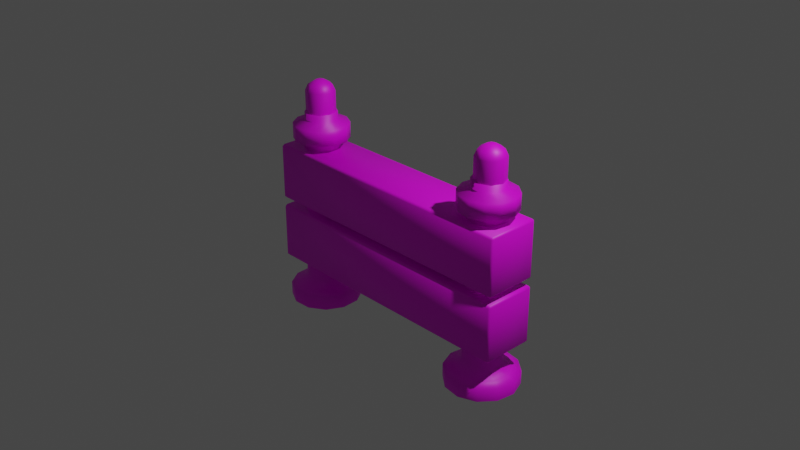 # Source: K_sa_engel.blend  (saved by Blender 3.5.10; exported with 4.5.12 LTS)
import bpy
from mathutils import Matrix  # noqa: F401  (used for matrix-valued properties, if any)

bpy.ops.wm.read_factory_settings(use_empty=True)
scene = bpy.context.scene
scene.name = 'Scene'

# ---- collections
col_collection = bpy.data.collections.new('Collection'); scene.collection.children.link(col_collection)

# ---- images (referenced by path relative to the original .blend; pixels are not part of the script)
import os
ASSET_DIR = os.environ.get("B2B_ASSET_DIR", "")  # directory of the original .blend (textures are referenced by path, not embedded)
HERE = os.path.dirname(os.path.abspath(__file__))  # packed textures are extracted next to this script under _unpacked/

def load_image(name, relpath, width, height, colorspace="sRGB"):
    """Load a texture the original file referenced (path relative to the .blend, or extracted next to this script)."""
    p = next((c for c in (os.path.join(HERE, relpath), os.path.join(ASSET_DIR, relpath)) if relpath and os.path.exists(c)), "")
    if p:
        img = bpy.data.images.load(p, check_existing=True)
        img.name = name
    else:  # same state as the original file: an image datablock whose file is absent (Cycles renders it pink)
        img = bpy.data.images.new(name, width, height)
        img.source = "FILE"
        img.filepath = "//" + (relpath or name)
    img.colorspace_settings.name = colorspace
    return img
img_untitled = load_image('Untitled', '', 4096, 4096, 'sRGB')

# ---- materials (node trees are filled in below, after node groups)
mat_material_001 = bpy.data.materials.new('Material.001')
mat_material_001.use_transparent_shadow = False
mat_material_001.roughness = 0.5

# ---- material node trees
mat_material_001.use_nodes = True; mat_material_001.node_tree.nodes.clear()
_N = mat_material_001.node_tree.nodes; _L = mat_material_001.node_tree.links
n0 = _N.new('ShaderNodeBsdfPrincipled'); n0.name = 'Principled BSDF'; n0.location = (10, 300)
n0.distribution = 'GGX'
n0.subsurface_method = 'RANDOM_WALK_SKIN'
n0.inputs[3].default_value = 1.45
n0.inputs[27].default_value = (0.0, 0.0, 0.0, 1.0)
n0.inputs[28].default_value = 1.0
n1 = _N.new('ShaderNodeNormalMap'); n1.name = 'Normal Map'; n1.location = (-300, -300)
n1.label = 'Normal/Map'
n1.inputs[0].default_value = 0.0
n2 = _N.new('ShaderNodeOutputMaterial'); n2.name = 'Material Output'; n2.location = (300, 300)
n3 = _N.new('ShaderNodeTexImage'); n3.name = 'Image Texture'; n3.location = (-426, 142)
n3.image = img_untitled
_L.new(n0.outputs[0], n2.inputs[0])
_L.new(n1.outputs[0], n0.inputs[5])
_L.new(n3.outputs[0], n0.inputs[0])
n2.is_active_output = True

# ---- world
world_world = bpy.data.worlds.new('World'); scene.world = world_world
world_world.use_nodes = True; world_world.node_tree.nodes.clear()
_N = world_world.node_tree.nodes; _L = world_world.node_tree.links
n0 = _N.new('ShaderNodeOutputWorld'); n0.name = 'World Output'; n0.location = (300, 300)
n1 = _N.new('ShaderNodeBackground'); n1.name = 'Background'; n1.location = (10, 300)
n1.inputs[0].default_value = (0.05088, 0.05088, 0.05088, 1.0)
_L.new(n1.outputs[0], n0.inputs[0])
n0.is_active_output = True
world_world.color = (0.05088, 0.05088, 0.05088)
world_world.use_sun_shadow = False
world_world.sun_shadow_jitter_overblur = 0.0

# ---- cameras
cam_camera = bpy.data.cameras.new('Camera')
cam_camera.clip_end = 100.0
cam_camera.ortho_scale = 7.314

# ---- lights
light_light = bpy.data.lights.new('Light', 'POINT')
light_light.transmission_factor = 0.0
light_light.energy = 1000.0
light_light.shadow_soft_size = 0.1
light_light.shadow_maximum_resolution = 0.006
light_light.use_absolute_resolution = True

# ---- meshes
me_cylinder = bpy.data.meshes.new('Cylinder')
me_cylinder.from_pydata([(-1.122, -0.2214, 0.5423), (-1.242, -0.2283, 0.5423), (-1.35, -0.174, 0.5423), (-1.416, -0.07306, 0.5423), (-1.423, 0.04743, 0.5423), (-1.369, 0.1552, 0.5423), (-1.268, 0.2214, 0.5423), (-1.148, 0.2283, 0.5423), (-1.04, 0.174, 0.5423), (-0.9735, 0.07306, 0.5423), (-0.9667, -0.04743, 0.5423), (-1.021, -0.1552, 0.5423), (-1.129, -0.2005, -1.105), (-1.238, -0.2068, -1.105), (-1.336, -0.1576, -1.105), (-1.395, -0.06618, -1.105), (-1.402, 0.04296, -1.105), (-1.353, 0.1406, -1.105), (-1.261, 0.2005, -1.105), (-1.152, 0.2068, -1.105), (-1.054, 0.1576, -1.105), (-0.9944, 0.06618, -1.105), (-0.9882, -0.04296, -1.105), (-1.037, -0.1406, -1.105), (-1.072, -0.3732, -1.356), (-1.275, -0.3848, -1.356), (-1.275, -0.3848, -1.211), (-1.457, -0.2933, -1.356), (-1.457, -0.2933, -1.211), (-1.568, -0.1232, -1.356), (-1.568, -0.1232, -1.211), (-1.58, 0.07995, -1.356), (-1.58, 0.07995, -1.211), (-1.488, 0.2616, -1.356), (-1.488, 0.2616, -1.211), (-1.318, 0.3732, -1.356), (-1.318, 0.3732, -1.211), (-1.115, 0.3848, -1.356), (-1.115, 0.3848, -1.211), (-0.9333, 0.2933, -1.356), (-0.9333, 0.2933, -1.211), (-0.8217, 0.1232, -1.356), (-0.8217, 0.1232, -1.211), (-0.8101, -0.07995, -1.356), (-0.8101, -0.07995, -1.211), (-0.9017, -0.2616, -1.356), (-0.9017, -0.2616, -1.211), (-1.072, -0.3732, -1.211), (-1.14, -0.1661, 0.7622), (-1.231, -0.1713, 0.7622), (-1.311, -0.1305, 0.7622), (-1.361, -0.05482, 0.7622), (-1.366, 0.03559, 0.7622), (-1.325, 0.1165, 0.7622), (-1.25, 0.1661, 0.7622), (-1.159, 0.1713, 0.7622), (-1.078, 0.1305, 0.7622), (-1.029, 0.05482, 0.7622), (-1.024, -0.03559, 0.7622), (-1.064, -0.1165, 0.7622), (-1.257, -0.2973, 0.5423), (-1.1, -0.2884, 0.5423), (-1.397, -0.2266, 0.5423), (-1.483, -0.09516, 0.5423), (-1.492, 0.06178, 0.5423), (-1.422, 0.2022, 0.5423), (-1.29, 0.2884, 0.5423), (-1.133, 0.2973, 0.5423), (-0.9928, 0.2266, 0.5423), (-0.9066, 0.09516, 0.5423), (-0.8976, -0.06178, 0.5423), (-0.9683, -0.2022, 0.5423), (-1.257, -0.2973, 0.7122), (-1.1, -0.2884, 0.7122), (-1.397, -0.2266, 0.7122), (-1.483, -0.09516, 0.7122), (-1.492, 0.06178, 0.7122), (-1.422, 0.2022, 0.7122), (-1.29, 0.2884, 0.7122), (-1.133, 0.2973, 0.7122), (-0.9928, 0.2266, 0.7122), (-0.9066, 0.09516, 0.7122), (-0.8976, -0.06178, 0.7122), (-0.9683, -0.2022, 0.7122), (-1.231, -0.1713, 0.836), (-1.14, -0.1661, 0.836), (-1.311, -0.1305, 0.836), (-1.361, -0.05482, 0.836), (-1.366, 0.03559, 0.836), (-1.325, 0.1165, 0.836), (-1.25, 0.1661, 0.836), (-1.159, 0.1713, 0.836), (-1.078, 0.1305, 0.836), (-1.029, 0.05482, 0.836), (-1.024, -0.03559, 0.836), (-1.064, -0.1165, 0.836), (-1.197, 0.1594, 0.838), (-1.197, 0.1594, 1.064), (-1.084, 0.1127, 0.838), (-1.084, 0.1127, 1.064), (-1.038, -1.967e-07, 0.838), (-1.038, -1.967e-07, 1.064), (-1.084, -0.1127, 0.838), (-1.084, -0.1127, 1.064), (-1.197, -0.1594, 0.838), (-1.197, -0.1594, 1.064), (-1.31, -0.1127, 0.838), (-1.31, -0.1127, 1.064), (-1.356, -1.878e-07, 0.838), (-1.356, -1.878e-07, 1.064), (-1.31, 0.1127, 0.838), (-1.31, 0.1127, 1.064), (-1.164, 0.03328, 1.18), (-1.197, 0.04707, 1.18), (-1.23, 0.03328, 1.18), (-1.244, -1.812e-07, 1.18), (-1.23, -0.03328, 1.18), (-1.197, -0.04707, 1.18), (-1.164, -0.03328, 1.18), (-1.15, -1.921e-07, 1.18), (-1.068, -1.944e-07, 1.131), (-1.106, 0.09144, 1.131), (-1.197, 0.1293, 1.131), (-1.289, 0.09144, 1.131), (-1.327, -1.873e-07, 1.131), (-1.289, -0.09144, 1.131), (-1.197, -0.1293, 1.131), (-1.106, -0.09144, 1.131), (-1.133, -0.1891, 0.4966), (-1.235, -0.1949, 0.4966), (-1.327, -0.1486, 0.4966), (-1.384, -0.0624, 0.4966), (-1.39, 0.0405, 0.4966), (-1.344, 0.1326, 0.4966), (-1.257, 0.1891, 0.4966), (-1.154, 0.1949, 0.4966), (-1.062, 0.1486, 0.4966), (-1.006, 0.0624, 0.4966), (-1.0, -0.0405, 0.4966), (-1.046, -0.1326, 0.4966), (-1.292, 0.294, -1.178), (-1.132, 0.3032, -1.178), (-1.098, -0.294, -1.178), (-1.258, -0.3032, -1.178), (-0.9888, 0.231, -1.178), (-0.9009, 0.09703, -1.178), (-1.426, 0.2061, -1.178), (-1.498, 0.06299, -1.178), (-0.9639, -0.2061, -1.178), (-1.489, -0.09703, -1.178), (-0.8918, -0.06299, -1.178), (-1.401, -0.231, -1.178), (1.221, -0.2317, 0.5423), (1.333, -0.1876, 0.5423), (1.409, -0.0932, 0.5423), (1.427, 0.02614, 0.5423), (1.383, 0.1385, 0.5423), (1.288, 0.2137, 0.5423), (1.169, 0.2317, 0.5423), (1.056, 0.1876, 0.5423), (0.9812, 0.0932, 0.5423), (0.9633, -0.02614, 0.5423), (1.007, -0.1385, 0.5423), (1.102, -0.2137, 0.5423), (1.219, -0.2099, -1.105), (1.32, -0.1699, -1.105), (1.389, -0.08442, -1.105), (1.405, 0.02368, -1.105), (1.365, 0.1254, -1.105), (1.279, 0.1936, -1.105), (1.171, 0.2099, -1.105), (1.07, 0.1699, -1.105), (1.001, 0.08442, -1.105), (0.9851, -0.02368, -1.105), (1.025, -0.1254, -1.105), (1.111, -0.1936, -1.105), (1.239, -0.3906, -1.356), (1.428, -0.3162, -1.356), (1.428, -0.3162, -1.211), (1.555, -0.1571, -1.356), (1.555, -0.1571, -1.211), (1.585, 0.04407, -1.356), (1.585, 0.04407, -1.211), (1.511, 0.2334, -1.356), (1.511, 0.2334, -1.211), (1.352, 0.3603, -1.356), (1.352, 0.3603, -1.211), (1.151, 0.3906, -1.356), (1.151, 0.3906, -1.211), (0.9615, 0.3162, -1.356), (0.9615, 0.3162, -1.211), (0.8347, 0.1571, -1.356), (0.8347, 0.1571, -1.211), (0.8044, -0.04407, -1.356), (0.8044, -0.04407, -1.211), (0.8787, -0.2334, -1.356), (0.8787, -0.2334, -1.211), (1.038, -0.3603, -1.356), (1.038, -0.3603, -1.211), (1.239, -0.3906, -1.211), (1.215, -0.1738, 0.7622), (1.299, -0.1407, 0.7622), (1.355, -0.06993, 0.7622), (1.369, 0.01962, 0.7622), (1.336, 0.1039, 0.7622), (1.265, 0.1604, 0.7622), (1.175, 0.1738, 0.7622), (1.091, 0.1407, 0.7622), (1.035, 0.06993, 0.7622), (1.021, -0.01962, 0.7622), (1.054, -0.1039, 0.7622), (1.125, -0.1604, 0.7622), (1.375, -0.2443, 0.5423), (1.229, -0.3018, 0.5423), (1.473, -0.1214, 0.5423), (1.497, 0.03405, 0.5423), (1.439, 0.1804, 0.5423), (1.316, 0.2784, 0.5423), (1.161, 0.3018, 0.5423), (1.015, 0.2443, 0.5423), (0.9166, 0.1214, 0.5423), (0.8932, -0.03405, 0.5423), (0.9506, -0.1804, 0.5423), (1.074, -0.2784, 0.5423), (1.375, -0.2443, 0.7122), (1.229, -0.3018, 0.7122), (1.473, -0.1214, 0.7122), (1.497, 0.03405, 0.7122), (1.439, 0.1804, 0.7122), (1.316, 0.2784, 0.7122), (1.161, 0.3018, 0.7122), (1.015, 0.2443, 0.7122), (0.9166, 0.1214, 0.7122), (0.8932, -0.03405, 0.7122), (0.9506, -0.1804, 0.7122), (1.074, -0.2784, 0.7122), (1.299, -0.1407, 0.836), (1.215, -0.1738, 0.836), (1.355, -0.06993, 0.836), (1.369, 0.01962, 0.836), (1.336, 0.1039, 0.836), (1.265, 0.1604, 0.836), (1.175, 0.1738, 0.836), (1.091, 0.1407, 0.836), (1.035, 0.06993, 0.836), (1.021, -0.01962, 0.836), (1.054, -0.1039, 0.836), (1.125, -0.1604, 0.836), (1.208, 0.1594, 0.838), (1.208, 0.1594, 1.064), (1.095, 0.1127, 0.838), (1.095, 0.1127, 1.064), (1.048, -1.967e-07, 0.838), (1.048, -1.967e-07, 1.064), (1.095, -0.1127, 0.838), (1.095, -0.1127, 1.064), (1.208, -0.1594, 0.838), (1.208, -0.1594, 1.064), (1.32, -0.1127, 0.838), (1.32, -0.1127, 1.064), (1.367, -1.878e-07, 0.838), (1.367, -1.878e-07, 1.064), (1.32, 0.1127, 0.838), (1.32, 0.1127, 1.064), (1.174, 0.03328, 1.18), (1.208, 0.04707, 1.18), (1.241, 0.03328, 1.18), (1.255, -1.812e-07, 1.18), (1.241, -0.03328, 1.18), (1.208, -0.04707, 1.18), (1.174, -0.03328, 1.18), (1.161, -1.921e-07, 1.18), (1.079, -1.944e-07, 1.131), (1.117, 0.09144, 1.131), (1.208, 0.1293, 1.131), (1.299, 0.09144, 1.131), (1.337, -1.873e-07, 1.131), (1.299, -0.09144, 1.131), (1.208, -0.1293, 1.131), (1.117, -0.09144, 1.131), (1.217, -0.1979, 0.4966), (1.313, -0.1602, 0.4966), (1.377, -0.07959, 0.4966), (1.393, 0.02233, 0.4966), (1.355, 0.1183, 0.4966), (1.275, 0.1825, 0.4966), (1.173, 0.1979, 0.4966), (1.077, 0.1602, 0.4966), (1.012, 0.07959, 0.4966), (0.9971, -0.02233, 0.4966), (1.035, -0.1183, 0.4966), (1.115, -0.1825, 0.4966), (1.16, 0.3077, -1.178), (1.011, 0.2491, -1.178), (1.23, -0.3077, -1.178), (1.379, -0.2491, -1.178), (0.9111, 0.1238, -1.178), (0.8873, -0.03472, -1.178), (1.319, 0.2838, -1.178), (1.444, 0.1839, -1.178), (1.071, -0.2838, -1.178), (1.503, 0.03472, -1.178), (0.9458, -0.1839, -1.178), (1.479, -0.1238, -1.178), (-1.504, -0.2719, -0.1828), (-1.504, -0.295, -0.1596), (-1.523, -0.2719, -0.1596), (-1.504, -0.295, 0.4208), (-1.504, -0.2719, 0.4439), (-1.523, -0.2719, 0.4208), (-1.504, 0.2719, -0.1828), (-1.523, 0.2719, -0.1596), (-1.504, 0.295, -0.1596), (-1.504, 0.2719, 0.4439), (-1.504, 0.295, 0.4208), (-1.523, 0.2719, 0.4208), (1.504, -0.2719, -0.1828), (1.523, -0.2719, -0.1596), (1.504, -0.295, -0.1596), (1.504, -0.2719, 0.4439), (1.504, -0.295, 0.4208), (1.523, -0.2719, 0.4208), (1.504, 0.2719, -0.1828), (1.504, 0.295, -0.1596), (1.523, 0.2719, -0.1596), (1.504, 0.2719, 0.4439), (1.523, 0.2719, 0.4208), (1.504, 0.295, 0.4208), (-1.504, -0.2719, -0.8921), (-1.504, -0.295, -0.869), (-1.523, -0.2719, -0.869), (-1.504, -0.295, -0.2885), (-1.504, -0.2719, -0.2654), (-1.523, -0.2719, -0.2885), (-1.504, 0.2719, -0.8921), (-1.523, 0.2719, -0.869), (-1.504, 0.295, -0.869), (-1.504, 0.2719, -0.2654), (-1.504, 0.295, -0.2885), (-1.523, 0.2719, -0.2885), (1.504, -0.2719, -0.8921), (1.523, -0.2719, -0.869), (1.504, -0.295, -0.869), (1.504, -0.2719, -0.2654), (1.504, -0.295, -0.2885), (1.523, -0.2719, -0.2885), (1.504, 0.2719, -0.8921), (1.504, 0.295, -0.869), (1.523, 0.2719, -0.869), (1.504, 0.2719, -0.2654), (1.523, 0.2719, -0.2885), (1.504, 0.295, -0.2885)], [], [(128, 0, 1, 129), (129, 1, 2, 130), (130, 2, 3, 131), (131, 3, 4, 132), (132, 4, 5, 133), (133, 5, 6, 134), (134, 6, 7, 135), (135, 7, 8, 136), (136, 8, 9, 137), (137, 9, 10, 138), (56, 57, 81, 80), (138, 10, 11, 139), (139, 11, 0, 128), (146, 140, 36, 34), (140, 141, 38, 36), (141, 144, 40, 38), (142, 143, 26, 47), (144, 145, 42, 40), (45, 46, 47, 24), (43, 44, 46, 45), (41, 42, 44, 43), (39, 40, 42, 41), (37, 38, 40, 39), (35, 36, 38, 37), (33, 34, 36, 35), (31, 32, 34, 33), (29, 30, 32, 31), (27, 28, 30, 29), (25, 26, 28, 27), (24, 47, 26, 25), (147, 146, 34, 32), (148, 142, 47, 46), (149, 147, 32, 30), (150, 148, 46, 44), (151, 149, 30, 28), (145, 150, 44, 42), (143, 151, 28, 26), (22, 138, 139, 23), (21, 137, 138, 22), (20, 136, 137, 21), (19, 135, 136, 20), (18, 134, 135, 19), (17, 133, 134, 18), (16, 132, 133, 17), (15, 131, 132, 16), (14, 130, 131, 15), (13, 129, 130, 14), (12, 128, 129, 13), (53, 52, 88, 89), (5, 4, 64, 65), (48, 49, 72, 73), (55, 56, 80, 79), (0, 11, 71, 61), (7, 6, 66, 67), (2, 1, 60, 62), (54, 55, 79, 78), (9, 8, 68, 69), (53, 54, 78, 77), (4, 3, 63, 64), (52, 53, 77, 76), (70, 69, 81, 82), (69, 68, 80, 81), (68, 67, 79, 80), (67, 66, 78, 79), (66, 65, 77, 78), (65, 64, 76, 77), (64, 63, 75, 76), (61, 71, 83, 73), (60, 61, 73, 72), (63, 62, 74, 75), (71, 70, 82, 83), (62, 60, 72, 74), (10, 9, 69, 70), (49, 50, 74, 72), (57, 58, 82, 81), (3, 2, 62, 63), (50, 51, 75, 74), (8, 7, 67, 68), (1, 0, 61, 60), (58, 59, 83, 82), (51, 52, 76, 75), (6, 5, 65, 66), (59, 48, 73, 83), (11, 10, 70, 71), (84, 85, 95, 94, 93, 92, 91, 90, 89, 88, 87, 86), (48, 59, 95, 85), (50, 49, 84, 86), (57, 56, 92, 93), (54, 53, 89, 90), (51, 50, 86, 87), (58, 57, 93, 94), (55, 54, 90, 91), (52, 51, 87, 88), (59, 58, 94, 95), (49, 48, 85, 84), (56, 55, 91, 92), (96, 97, 99, 98), (98, 99, 101, 100), (100, 101, 103, 102), (102, 103, 105, 104), (104, 105, 107, 106), (106, 107, 109, 108), (108, 109, 111, 110), (110, 111, 97, 96), (97, 111, 123, 122), (111, 109, 124, 123), (109, 107, 125, 124), (107, 105, 126, 125), (105, 103, 127, 126), (103, 101, 120, 127), (99, 97, 122, 121), (112, 113, 114, 115, 116, 117, 118, 119), (101, 99, 121, 120), (112, 119, 120, 121), (113, 112, 121, 122), (114, 113, 122, 123), (115, 114, 123, 124), (116, 115, 124, 125), (117, 116, 125, 126), (118, 117, 126, 127), (119, 118, 127, 120), (13, 14, 151, 143), (21, 22, 150, 145), (14, 15, 149, 151), (22, 23, 148, 150), (15, 16, 147, 149), (23, 12, 142, 148), (16, 17, 146, 147), (20, 21, 145, 144), (12, 13, 143, 142), (19, 20, 144, 141), (18, 19, 141, 140), (17, 18, 140, 146), (23, 139, 128, 12), (280, 281, 153, 152), (281, 282, 154, 153), (282, 283, 155, 154), (283, 284, 156, 155), (284, 285, 157, 156), (285, 286, 158, 157), (286, 287, 159, 158), (287, 288, 160, 159), (288, 289, 161, 160), (289, 290, 162, 161), (208, 232, 233, 209), (290, 291, 163, 162), (291, 280, 152, 163), (298, 186, 188, 292), (292, 188, 190, 293), (293, 190, 192, 296), (294, 199, 178, 295), (296, 192, 194, 297), (197, 176, 199, 198), (195, 197, 198, 196), (193, 195, 196, 194), (191, 193, 194, 192), (189, 191, 192, 190), (187, 189, 190, 188), (185, 187, 188, 186), (183, 185, 186, 184), (181, 183, 184, 182), (179, 181, 182, 180), (177, 179, 180, 178), (176, 177, 178, 199), (299, 184, 186, 298), (300, 198, 199, 294), (301, 182, 184, 299), (302, 196, 198, 300), (303, 180, 182, 301), (297, 194, 196, 302), (295, 178, 180, 303), (174, 175, 291, 290), (173, 174, 290, 289), (172, 173, 289, 288), (171, 172, 288, 287), (170, 171, 287, 286), (169, 170, 286, 285), (168, 169, 285, 284), (167, 168, 284, 283), (166, 167, 283, 282), (165, 166, 282, 281), (164, 165, 281, 280), (205, 241, 240, 204), (157, 217, 216, 156), (200, 225, 224, 201), (207, 231, 232, 208), (152, 213, 223, 163), (159, 219, 218, 158), (154, 214, 212, 153), (206, 230, 231, 207), (161, 221, 220, 160), (205, 229, 230, 206), (156, 216, 215, 155), (204, 228, 229, 205), (222, 234, 233, 221), (221, 233, 232, 220), (220, 232, 231, 219), (219, 231, 230, 218), (218, 230, 229, 217), (217, 229, 228, 216), (216, 228, 227, 215), (213, 225, 235, 223), (212, 224, 225, 213), (215, 227, 226, 214), (223, 235, 234, 222), (214, 226, 224, 212), (162, 222, 221, 161), (201, 224, 226, 202), (209, 233, 234, 210), (155, 215, 214, 154), (202, 226, 227, 203), (160, 220, 219, 159), (153, 212, 213, 152), (210, 234, 235, 211), (203, 227, 228, 204), (158, 218, 217, 157), (211, 235, 225, 200), (163, 223, 222, 162), (236, 238, 239, 240, 241, 242, 243, 244, 245, 246, 247, 237), (200, 237, 247, 211), (202, 238, 236, 201), (209, 245, 244, 208), (206, 242, 241, 205), (203, 239, 238, 202), (210, 246, 245, 209), (207, 243, 242, 206), (204, 240, 239, 203), (211, 247, 246, 210), (201, 236, 237, 200), (208, 244, 243, 207), (248, 250, 251, 249), (250, 252, 253, 251), (252, 254, 255, 253), (254, 256, 257, 255), (256, 258, 259, 257), (258, 260, 261, 259), (260, 262, 263, 261), (262, 248, 249, 263), (249, 274, 275, 263), (263, 275, 276, 261), (261, 276, 277, 259), (259, 277, 278, 257), (257, 278, 279, 255), (255, 279, 272, 253), (251, 273, 274, 249), (264, 271, 270, 269, 268, 267, 266, 265), (253, 272, 273, 251), (264, 273, 272, 271), (265, 274, 273, 264), (266, 275, 274, 265), (267, 276, 275, 266), (268, 277, 276, 267), (269, 278, 277, 268), (270, 279, 278, 269), (271, 272, 279, 270), (165, 295, 303, 166), (173, 297, 302, 174), (166, 303, 301, 167), (174, 302, 300, 175), (167, 301, 299, 168), (175, 300, 294, 164), (168, 299, 298, 169), (172, 296, 297, 173), (164, 294, 295, 165), (171, 293, 296, 172), (170, 292, 293, 171), (169, 298, 292, 170), (175, 164, 280, 291), (318, 320, 307, 305), (324, 326, 321, 317), (325, 313, 308, 319), (306, 309, 315, 311), (312, 314, 327, 323), (304, 305, 306), (307, 308, 309), (310, 311, 312), (313, 314, 315), (316, 317, 318), (319, 320, 321), (322, 323, 324), (325, 326, 327), (310, 304, 306, 311), (305, 307, 309, 306), (308, 313, 315, 309), (314, 312, 311, 315), (322, 310, 312, 323), (313, 325, 327, 314), (326, 324, 323, 327), (316, 322, 324, 317), (325, 319, 321, 326), (320, 318, 317, 321), (304, 316, 318, 305), (319, 308, 307, 320), (310, 322, 316, 304), (342, 344, 331, 329), (348, 350, 345, 341), (349, 337, 332, 343), (330, 333, 339, 335), (336, 338, 351, 347), (328, 329, 330), (331, 332, 333), (334, 335, 336), (337, 338, 339), (340, 341, 342), (343, 344, 345), (346, 347, 348), (349, 350, 351), (334, 328, 330, 335), (329, 331, 333, 330), (332, 337, 339, 333), (338, 336, 335, 339), (346, 334, 336, 347), (337, 349, 351, 338), (350, 348, 347, 351), (340, 346, 348, 341), (349, 343, 345, 350), (344, 342, 341, 345), (328, 340, 342, 329), (343, 332, 331, 344), (334, 346, 340, 328)])
me_cylinder.polygons.foreach_set('use_smooth', [True] * 320)
_uv = me_cylinder.uv_layers.new(name='UVMap')
_uv.uv.foreach_set('vector', [0.7583, 0.3486, 0.76, 0.357, 0.7765, 0.3533, 0.7748, 0.3448, 0.7748, 0.3448, 0.7765, 0.3533, 0.793, 0.3495, 0.7913, 0.3411, 0.7913, 0.3411, 0.793, 0.3495, 0.8097, 0.3457, 0.8079, 0.3372, 0.8079, 0.3372, 0.8097, 0.3457, 0.8266, 0.3416, 0.8245, 0.3329, 0.8245, 0.3329, 0.8266, 0.3416, 0.844, 0.3365, 0.841, 0.3279, 0.841, 0.3279, 0.844, 0.3365, 0.861, 0.3293, 0.8566, 0.3217, 0.6601, 0.3669, 0.6594, 0.3748, 0.6767, 0.374, 0.6761, 0.3655, 0.6761, 0.3655, 0.6767, 0.374, 0.6937, 0.3713, 0.6924, 0.3628, 0.6924, 0.3628, 0.6937, 0.3713, 0.7104, 0.3679, 0.7089, 0.3595, 0.7089, 0.3595, 0.7104, 0.3679, 0.7269, 0.3643, 0.7254, 0.3559, 0.7335, 0.4293, 0.743, 0.4226, 0.7339, 0.4103, 0.7234, 0.4186, 0.7254, 0.3559, 0.7269, 0.3643, 0.7435, 0.3607, 0.7418, 0.3523, 0.7418, 0.3523, 0.7435, 0.3607, 0.76, 0.357, 0.7583, 0.3486, 0.4043, 0.07738, 0.3936, 0.04713, 0.3743, 0.04971, 0.3901, 0.08578, 0.5431, 0.01926, 0.5525, 0.03482, 0.5612, 0.03143, 0.5505, 0.01206, 0.5525, 0.03482, 0.5562, 0.05214, 0.5659, 0.0514, 0.5612, 0.03143, 0.5166, 0.1166, 0.4946, 0.1233, 0.4967, 0.136, 0.522, 0.1274, 0.5562, 0.05214, 0.5547, 0.07046, 0.5646, 0.07266, 0.5659, 0.0514, 0.557, 0.1263, 0.5425, 0.1127, 0.522, 0.1274, 0.5326, 0.1457, 0.5738, 0.102, 0.5569, 0.09374, 0.5425, 0.1127, 0.557, 0.1263, 0.5821, 0.07546, 0.5646, 0.07266, 0.5569, 0.09374, 0.5738, 0.102, 0.5824, 0.04926, 0.5659, 0.0514, 0.5646, 0.07266, 0.5821, 0.07546, 0.5759, 0.02554, 0.5612, 0.03143, 0.5659, 0.0514, 0.5824, 0.04926, 0.5654, 0.004547, 0.5505, 0.01206, 0.5612, 0.03143, 0.5759, 0.02554, 0.3671, 0.1027, 0.3901, 0.08578, 0.3743, 0.04971, 0.3457, 0.06406, 0.396, 0.1328, 0.4124, 0.1117, 0.3901, 0.08578, 0.3671, 0.1027, 0.4303, 0.1523, 0.4394, 0.1288, 0.4124, 0.1117, 0.396, 0.1328, 0.4667, 0.1605, 0.4684, 0.1368, 0.4394, 0.1288, 0.4303, 0.1523, 0.5017, 0.1578, 0.4967, 0.136, 0.4684, 0.1368, 0.4667, 0.1605, 0.5326, 0.1457, 0.522, 0.1274, 0.4967, 0.136, 0.5017, 0.1578, 0.4226, 0.1003, 0.4043, 0.07738, 0.3901, 0.08578, 0.4124, 0.1117, 0.5346, 0.1044, 0.5166, 0.1166, 0.522, 0.1274, 0.5425, 0.1127, 0.4454, 0.1157, 0.4226, 0.1003, 0.4124, 0.1117, 0.4394, 0.1288, 0.5475, 0.08844, 0.5346, 0.1044, 0.5425, 0.1127, 0.5569, 0.09374, 0.4702, 0.1233, 0.4454, 0.1157, 0.4394, 0.1288, 0.4684, 0.1368, 0.5547, 0.07046, 0.5475, 0.08844, 0.5569, 0.09374, 0.5646, 0.07266, 0.4946, 0.1233, 0.4702, 0.1233, 0.4684, 0.1368, 0.4967, 0.136, 0.6668, 0.103, 0.7254, 0.3559, 0.7418, 0.3523, 0.6831, 0.09914, 0.6506, 0.1068, 0.7089, 0.3595, 0.7254, 0.3559, 0.6668, 0.103, 0.6344, 0.1106, 0.6924, 0.3628, 0.7089, 0.3595, 0.6506, 0.1068, 0.6181, 0.1144, 0.6761, 0.3655, 0.6924, 0.3628, 0.6344, 0.1106, 0.6012, 0.1184, 0.6601, 0.3669, 0.6761, 0.3655, 0.6181, 0.1144, 0.7807, 0.07596, 0.841, 0.3279, 0.8566, 0.3217, 0.797, 0.07208, 0.7644, 0.07984, 0.8245, 0.3329, 0.841, 0.3279, 0.7807, 0.07596, 0.7481, 0.08372, 0.8079, 0.3372, 0.8245, 0.3329, 0.7644, 0.07984, 0.7319, 0.08759, 0.7913, 0.3411, 0.8079, 0.3372, 0.7481, 0.08372, 0.7156, 0.09144, 0.7748, 0.3448, 0.7913, 0.3411, 0.7319, 0.08759, 0.6993, 0.0953, 0.7583, 0.3486, 0.7748, 0.3448, 0.7156, 0.09144, 0.8527, 0.3869, 0.8384, 0.3924, 0.8443, 0.4012, 0.8543, 0.3974, 0.844, 0.3365, 0.8265, 0.3411, 0.8292, 0.3503, 0.8473, 0.3455, 0.7775, 0.406, 0.7911, 0.4012, 0.7836, 0.3837, 0.7696, 0.3899, 0.7263, 0.4388, 0.7335, 0.4293, 0.7234, 0.4186, 0.7128, 0.429, 0.7587, 0.3675, 0.7456, 0.376, 0.7496, 0.3827, 0.7626, 0.375, 0.6965, 0.4081, 0.6812, 0.4168, 0.6844, 0.4272, 0.7016, 0.4155, 0.7899, 0.3505, 0.7732, 0.359, 0.7772, 0.3674, 0.7936, 0.3605, 0.7206, 0.4501, 0.7263, 0.4388, 0.7128, 0.429, 0.7014, 0.4442, 0.722, 0.3915, 0.7096, 0.3994, 0.7144, 0.4059, 0.7262, 0.3976, 0.8527, 0.3869, 0.8679, 0.3872, 0.8743, 0.3645, 0.851, 0.3661, 0.8265, 0.3411, 0.8084, 0.3454, 0.8113, 0.3549, 0.8292, 0.3503, 0.837, 0.391, 0.8527, 0.3869, 0.851, 0.3661, 0.8326, 0.3692, 0.7377, 0.3901, 0.7262, 0.3976, 0.7339, 0.4103, 0.7449, 0.4031, 0.7262, 0.3976, 0.7144, 0.4059, 0.7234, 0.4186, 0.7339, 0.4103, 0.7144, 0.4059, 0.7016, 0.4155, 0.7128, 0.429, 0.7234, 0.4186, 0.7016, 0.4155, 0.6844, 0.4272, 0.7014, 0.4442, 0.7128, 0.429, 0.8674, 0.3377, 0.8473, 0.3455, 0.851, 0.3661, 0.8743, 0.3645, 0.8473, 0.3455, 0.8292, 0.3503, 0.8326, 0.3692, 0.851, 0.3661, 0.8292, 0.3503, 0.8113, 0.3549, 0.8154, 0.3733, 0.8326, 0.3692, 0.7626, 0.375, 0.7496, 0.3827, 0.7567, 0.3964, 0.7696, 0.3899, 0.7772, 0.3674, 0.7626, 0.375, 0.7696, 0.3899, 0.7836, 0.3837, 0.8113, 0.3549, 0.7936, 0.3605, 0.799, 0.3781, 0.8154, 0.3733, 0.7496, 0.3827, 0.7377, 0.3901, 0.7449, 0.4031, 0.7567, 0.3964, 0.7936, 0.3605, 0.7772, 0.3674, 0.7836, 0.3837, 0.799, 0.3781, 0.734, 0.3844, 0.722, 0.3915, 0.7262, 0.3976, 0.7377, 0.3901, 0.7911, 0.4012, 0.8056, 0.3969, 0.799, 0.3781, 0.7836, 0.3837, 0.743, 0.4226, 0.7535, 0.4166, 0.7449, 0.4031, 0.7339, 0.4103, 0.8084, 0.3454, 0.7899, 0.3505, 0.7936, 0.3605, 0.8113, 0.3549, 0.8056, 0.3969, 0.8209, 0.3934, 0.8154, 0.3733, 0.799, 0.3781, 0.7096, 0.3994, 0.6965, 0.4081, 0.7016, 0.4155, 0.7144, 0.4059, 0.7732, 0.359, 0.7587, 0.3675, 0.7626, 0.375, 0.7772, 0.3674, 0.7535, 0.4166, 0.765, 0.4112, 0.7567, 0.3964, 0.7449, 0.4031, 0.8209, 0.3934, 0.837, 0.391, 0.8326, 0.3692, 0.8154, 0.3733, 0.861, 0.3293, 0.844, 0.3365, 0.8473, 0.3455, 0.8674, 0.3377, 0.765, 0.4112, 0.7775, 0.406, 0.7696, 0.3899, 0.7567, 0.3964, 0.7456, 0.376, 0.734, 0.3844, 0.7377, 0.3901, 0.7496, 0.3827, 0.8369, 0.4287, 0.8425, 0.4357, 0.851, 0.4388, 0.8604, 0.4369, 0.8693, 0.4314, 0.8741, 0.4225, 0.8736, 0.4115, 0.8674, 0.3994, 0.8543, 0.3974, 0.8443, 0.4012, 0.8377, 0.4088, 0.8357, 0.419, 0.8365, 0.4434, 0.8497, 0.4487, 0.851, 0.4388, 0.8425, 0.4357, 0.8251, 0.4185, 0.8279, 0.4324, 0.8369, 0.4287, 0.8357, 0.419, 0.8767, 0.4389, 0.8845, 0.4256, 0.8741, 0.4225, 0.8693, 0.4314, 0.8679, 0.3872, 0.8527, 0.3869, 0.8543, 0.3974, 0.8674, 0.3994, 0.8285, 0.4039, 0.8251, 0.4185, 0.8357, 0.419, 0.8377, 0.4088, 0.864, 0.4469, 0.8767, 0.4389, 0.8693, 0.4314, 0.8604, 0.4369, 0.8852, 0.4097, 0.8799, 0.3942, 0.8674, 0.3994, 0.8736, 0.4115, 0.8384, 0.3924, 0.8285, 0.4039, 0.8377, 0.4088, 0.8443, 0.4012, 0.8497, 0.4487, 0.864, 0.4469, 0.8604, 0.4369, 0.851, 0.4388, 0.8279, 0.4324, 0.8365, 0.4434, 0.8425, 0.4357, 0.8369, 0.4287, 0.8845, 0.4256, 0.8852, 0.4097, 0.8736, 0.4115, 0.8741, 0.4225, 0.6228, 0.4015, 0.575, 0.3679, 0.579, 0.3377, 0.642, 0.3679, 0.452, 0.3556, 0.5025, 0.3377, 0.5029, 0.365, 0.4617, 0.3828, 0.4617, 0.3828, 0.5029, 0.365, 0.5098, 0.3828, 0.4758, 0.4093, 0.4758, 0.4093, 0.5098, 0.3828, 0.5212, 0.3944, 0.4981, 0.4314, 0.4981, 0.4314, 0.5212, 0.3944, 0.5358, 0.3994, 0.5286, 0.4443, 0.5286, 0.4443, 0.5358, 0.3994, 0.5512, 0.3969, 0.5635, 0.4435, 0.5635, 0.4435, 0.5512, 0.3969, 0.5651, 0.3866, 0.5965, 0.4283, 0.5965, 0.4283, 0.5651, 0.3866, 0.575, 0.3679, 0.6228, 0.4015, 0.575, 0.3679, 0.5651, 0.3866, 0.5564, 0.3805, 0.5612, 0.3658, 0.5651, 0.3866, 0.5512, 0.3969, 0.5472, 0.3884, 0.5564, 0.3805, 0.5512, 0.3969, 0.5358, 0.3994, 0.5369, 0.3907, 0.5472, 0.3884, 0.5358, 0.3994, 0.5212, 0.3944, 0.5265, 0.3872, 0.5369, 0.3907, 0.5212, 0.3944, 0.5098, 0.3828, 0.5187, 0.3781, 0.5265, 0.3872, 0.5098, 0.3828, 0.5029, 0.365, 0.5156, 0.3632, 0.5187, 0.3781, 0.579, 0.3377, 0.575, 0.3679, 0.5612, 0.3658, 0.5563, 0.3409, 0.5379, 0.3622, 0.5442, 0.3684, 0.5447, 0.3744, 0.5416, 0.3782, 0.5372, 0.3799, 0.5332, 0.3781, 0.5309, 0.3738, 0.5318, 0.3677, 0.5029, 0.365, 0.5025, 0.3377, 0.5212, 0.3437, 0.5156, 0.3632, 0.5379, 0.3622, 0.5318, 0.3677, 0.5156, 0.3632, 0.5212, 0.3437, 0.5442, 0.3684, 0.5379, 0.3622, 0.5563, 0.3409, 0.5612, 0.3658, 0.5447, 0.3744, 0.5442, 0.3684, 0.5612, 0.3658, 0.5564, 0.3805, 0.5416, 0.3782, 0.5447, 0.3744, 0.5564, 0.3805, 0.5472, 0.3884, 0.5372, 0.3799, 0.5416, 0.3782, 0.5472, 0.3884, 0.5369, 0.3907, 0.5332, 0.3781, 0.5372, 0.3799, 0.5369, 0.3907, 0.5265, 0.3872, 0.5309, 0.3738, 0.5332, 0.3781, 0.5265, 0.3872, 0.5187, 0.3781, 0.5318, 0.3677, 0.5309, 0.3738, 0.5187, 0.3781, 0.5156, 0.3632, 0.492, 0.1043, 0.4735, 0.1033, 0.4702, 0.1233, 0.4946, 0.1233, 0.5399, 0.06678, 0.5337, 0.08011, 0.5475, 0.08844, 0.5547, 0.07046, 0.4735, 0.1033, 0.455, 0.09641, 0.4454, 0.1157, 0.4702, 0.1233, 0.5337, 0.08011, 0.5232, 0.09168, 0.5346, 0.1044, 0.5475, 0.08844, 0.455, 0.09641, 0.4385, 0.08374, 0.4226, 0.1003, 0.4454, 0.1157, 0.5232, 0.09168, 0.509, 0.1001, 0.5166, 0.1166, 0.5346, 0.1044, 0.4385, 0.08374, 0.4254, 0.06653, 0.4043, 0.07738, 0.4226, 0.1003, 0.5418, 0.05301, 0.5399, 0.06678, 0.5547, 0.07046, 0.5562, 0.05214, 0.509, 0.1001, 0.492, 0.1043, 0.4946, 0.1233, 0.5166, 0.1166, 0.5394, 0.04005, 0.5418, 0.05301, 0.5562, 0.05214, 0.5525, 0.03482, 0.5326, 0.02923, 0.5394, 0.04005, 0.5525, 0.03482, 0.5431, 0.01926, 0.4254, 0.06653, 0.4188, 0.04494, 0.3936, 0.04713, 0.4043, 0.07738, 0.6831, 0.09914, 0.7418, 0.3523, 0.7583, 0.3486, 0.6993, 0.0953, 0.1188, 0.3871, 0.137, 0.387, 0.1367, 0.3778, 0.1185, 0.3779, 0.137, 0.387, 0.1552, 0.387, 0.155, 0.3777, 0.1367, 0.3778, 0.1552, 0.387, 0.1735, 0.3871, 0.1734, 0.3777, 0.155, 0.3777, 0.1735, 0.3871, 0.192, 0.3875, 0.1921, 0.3779, 0.1734, 0.3777, 0.192, 0.3875, 0.2105, 0.3887, 0.2115, 0.3789, 0.1921, 0.3779, 0.2105, 0.3887, 0.2284, 0.3914, 0.2315, 0.3823, 0.2115, 0.3789, 0.01143, 0.3916, 0.02881, 0.3893, 0.0277, 0.3799, 0.008756, 0.3831, 0.02881, 0.3893, 0.04669, 0.3877, 0.04627, 0.3789, 0.0277, 0.3799, 0.04669, 0.3877, 0.0645, 0.3875, 0.06411, 0.3784, 0.04627, 0.3789, 0.0645, 0.3875, 0.08253, 0.3873, 0.08219, 0.3781, 0.06411, 0.3784, 0.04364, 0.3366, 0.04296, 0.3524, 0.05746, 0.3519, 0.05618, 0.3353, 0.08253, 0.3873, 0.1007, 0.3872, 0.1003, 0.378, 0.08219, 0.3781, 0.1007, 0.3872, 0.1188, 0.3871, 0.1185, 0.3779, 0.1003, 0.378, 0.06189, 0.9172, 0.04504, 0.912, 0.03761, 0.9533, 0.05826, 0.9512, 0.2195, 0.9433, 0.229, 0.9491, 0.2356, 0.9262, 0.2256, 0.9247, 0.2256, 0.9247, 0.2356, 0.9262, 0.2357, 0.9042, 0.2255, 0.9057, 0.1686, 0.8488, 0.1715, 0.8363, 0.1432, 0.8336, 0.1441, 0.8473, 0.2255, 0.9057, 0.2357, 0.9042, 0.2292, 0.8825, 0.2194, 0.8872, 0.2081, 0.8288, 0.1779, 0.8147, 0.1715, 0.8363, 0.1964, 0.8465, 0.2314, 0.8498, 0.2081, 0.8288, 0.1964, 0.8465, 0.216, 0.8626, 0.2467, 0.8753, 0.2314, 0.8498, 0.216, 0.8626, 0.2292, 0.8825, 0.2534, 0.9024, 0.2467, 0.8753, 0.2292, 0.8825, 0.2357, 0.9042, 0.2524, 0.9288, 0.2534, 0.9024, 0.2357, 0.9042, 0.2356, 0.9262, 0.2464, 0.9533, 0.2524, 0.9288, 0.2356, 0.9262, 0.229, 0.9491, 0.01704, 0.9002, 0.004383, 0.9455, 0.03761, 0.9533, 0.04504, 0.912, 0.03959, 0.8618, 0.01704, 0.9002, 0.04504, 0.912, 0.06181, 0.8796, 0.07034, 0.8331, 0.03959, 0.8618, 0.06181, 0.8796, 0.08555, 0.8552, 0.106, 0.8157, 0.07034, 0.8331, 0.08555, 0.8552, 0.1136, 0.8398, 0.143, 0.8098, 0.106, 0.8157, 0.1136, 0.8398, 0.1432, 0.8336, 0.1779, 0.8147, 0.143, 0.8098, 0.1432, 0.8336, 0.1715, 0.8363, 0.07522, 0.8889, 0.06181, 0.8796, 0.04504, 0.912, 0.06189, 0.9172, 0.1903, 0.857, 0.1964, 0.8465, 0.1715, 0.8363, 0.1686, 0.8488, 0.09503, 0.8673, 0.08555, 0.8552, 0.06181, 0.8796, 0.07522, 0.8889, 0.2076, 0.8704, 0.216, 0.8626, 0.1964, 0.8465, 0.1903, 0.857, 0.1188, 0.8533, 0.1136, 0.8398, 0.08555, 0.8552, 0.09503, 0.8673, 0.2194, 0.8872, 0.2292, 0.8825, 0.216, 0.8626, 0.2076, 0.8704, 0.1441, 0.8473, 0.1432, 0.8336, 0.1136, 0.8398, 0.1188, 0.8533, 0.08398, 0.6661, 0.1019, 0.6661, 0.1007, 0.3872, 0.08253, 0.3873, 0.06607, 0.6662, 0.08398, 0.6661, 0.08253, 0.3873, 0.0645, 0.3875, 0.04816, 0.6662, 0.06607, 0.6662, 0.0645, 0.3875, 0.04669, 0.3877, 0.03025, 0.6663, 0.04816, 0.6662, 0.04669, 0.3877, 0.02881, 0.3893, 0.0115, 0.6664, 0.03025, 0.6663, 0.02881, 0.3893, 0.01143, 0.3916, 0.2095, 0.6663, 0.2274, 0.6664, 0.2284, 0.3914, 0.2105, 0.3887, 0.1916, 0.6662, 0.2095, 0.6663, 0.2105, 0.3887, 0.192, 0.3875, 0.1736, 0.6662, 0.1916, 0.6662, 0.192, 0.3875, 0.1735, 0.3871, 0.1557, 0.6661, 0.1736, 0.6662, 0.1735, 0.3871, 0.1552, 0.387, 0.1378, 0.6661, 0.1557, 0.6661, 0.1552, 0.387, 0.137, 0.387, 0.1198, 0.6661, 0.1378, 0.6661, 0.137, 0.387, 0.1188, 0.3871, 0.01603, 0.3092, 0.02419, 0.3098, 0.02701, 0.3018, 0.01922, 0.2976, 0.2006, 0.3328, 0.1968, 0.3238, 0.1794, 0.3327, 0.1839, 0.3418, 0.09631, 0.3243, 0.1016, 0.3433, 0.1178, 0.3381, 0.1109, 0.3183, 0.03109, 0.3345, 0.02687, 0.3513, 0.04296, 0.3524, 0.04364, 0.3366, 0.1087, 0.3698, 0.1068, 0.3606, 0.09024, 0.3637, 0.09161, 0.3721, 0.0277, 0.3799, 0.02687, 0.3701, 0.004383, 0.3721, 0.008756, 0.3831, 0.1476, 0.3612, 0.1433, 0.3501, 0.1245, 0.3564, 0.1273, 0.3663, 0.01961, 0.3285, 0.007214, 0.3461, 0.02687, 0.3513, 0.03109, 0.3345, 0.06087, 0.3759, 0.05999, 0.3678, 0.04428, 0.3693, 0.04491, 0.378, 0.1727, 0.2884, 0.1854, 0.3053, 0.2045, 0.2908, 0.1843, 0.2776, 0.1839, 0.3418, 0.1794, 0.3327, 0.1619, 0.3418, 0.1665, 0.3515, 0.1582, 0.2959, 0.1689, 0.3151, 0.1854, 0.3053, 0.1727, 0.2884, 0.07495, 0.366, 0.07172, 0.35, 0.05746, 0.3519, 0.05999, 0.3678, 0.05999, 0.3678, 0.05746, 0.3519, 0.04296, 0.3524, 0.04428, 0.3693, 0.04428, 0.3693, 0.04296, 0.3524, 0.02687, 0.3513, 0.02687, 0.3701, 0.02687, 0.3701, 0.02687, 0.3513, 0.007214, 0.3461, 0.004383, 0.3721, 0.2175, 0.316, 0.2045, 0.2908, 0.1854, 0.3053, 0.1968, 0.3238, 0.1968, 0.3238, 0.1854, 0.3053, 0.1689, 0.3151, 0.1794, 0.3327, 0.1794, 0.3327, 0.1689, 0.3151, 0.1521, 0.3238, 0.1619, 0.3418, 0.1068, 0.3606, 0.1016, 0.3433, 0.08628, 0.3472, 0.09024, 0.3637, 0.1245, 0.3564, 0.1178, 0.3381, 0.1016, 0.3433, 0.1068, 0.3606, 0.1619, 0.3418, 0.1521, 0.3238, 0.1348, 0.3316, 0.1433, 0.3501, 0.09024, 0.3637, 0.08628, 0.3472, 0.07172, 0.35, 0.07495, 0.366, 0.1433, 0.3501, 0.1348, 0.3316, 0.1178, 0.3381, 0.1245, 0.3564, 0.07592, 0.3734, 0.07495, 0.366, 0.05999, 0.3678, 0.06087, 0.3759, 0.1109, 0.3183, 0.1178, 0.3381, 0.1348, 0.3316, 0.126, 0.3109, 0.05618, 0.3353, 0.05746, 0.3519, 0.07172, 0.35, 0.06904, 0.3328, 0.1665, 0.3515, 0.1619, 0.3418, 0.1433, 0.3501, 0.1476, 0.3612, 0.126, 0.3109, 0.1348, 0.3316, 0.1521, 0.3238, 0.1415, 0.302, 0.04491, 0.378, 0.04428, 0.3693, 0.02687, 0.3701, 0.0277, 0.3799, 0.1273, 0.3663, 0.1245, 0.3564, 0.1068, 0.3606, 0.1087, 0.3698, 0.06904, 0.3328, 0.07172, 0.35, 0.08628, 0.3472, 0.08236, 0.3291, 0.1415, 0.302, 0.1521, 0.3238, 0.1689, 0.3151, 0.1582, 0.2959, 0.2181, 0.3269, 0.2175, 0.316, 0.1968, 0.3238, 0.2006, 0.3328, 0.08236, 0.3291, 0.08628, 0.3472, 0.1016, 0.3433, 0.09631, 0.3243, 0.09161, 0.3721, 0.09024, 0.3637, 0.07495, 0.366, 0.07592, 0.3734, 0.04958, 0.2946, 0.04108, 0.2926, 0.0328, 0.2951, 0.02701, 0.3018, 0.02419, 0.3098, 0.02606, 0.3197, 0.0337, 0.326, 0.04247, 0.3274, 0.05074, 0.3247, 0.05641, 0.318, 0.05862, 0.3093, 0.05584, 0.3008, 0.06374, 0.2953, 0.05584, 0.3008, 0.05862, 0.3093, 0.06806, 0.3084, 0.04018, 0.2833, 0.04108, 0.2926, 0.04958, 0.2946, 0.05359, 0.286, 0.05634, 0.3322, 0.05074, 0.3247, 0.04247, 0.3274, 0.04364, 0.3366, 0.01693, 0.3204, 0.02606, 0.3197, 0.02419, 0.3098, 0.01603, 0.3092, 0.02751, 0.2878, 0.0328, 0.2951, 0.04108, 0.2926, 0.04018, 0.2833, 0.06514, 0.3219, 0.05641, 0.318, 0.05074, 0.3247, 0.05634, 0.3322, 0.03109, 0.3345, 0.0337, 0.326, 0.02606, 0.3197, 0.01961, 0.3285, 0.01922, 0.2976, 0.02701, 0.3018, 0.0328, 0.2951, 0.02751, 0.2878, 0.06806, 0.3084, 0.05862, 0.3093, 0.05641, 0.318, 0.06514, 0.3219, 0.05359, 0.286, 0.04958, 0.2946, 0.05584, 0.3008, 0.06374, 0.2953, 0.04364, 0.3366, 0.04247, 0.3274, 0.0337, 0.326, 0.03109, 0.3345, 0.9827, 0.06214, 0.9703, 0.09003, 0.9348, 0.06553, 0.9403, 0.04725, 0.9703, 0.09003, 0.9488, 0.1137, 0.924, 0.07741, 0.9348, 0.06553, 0.9488, 0.1137, 0.9181, 0.1278, 0.9099, 0.08247, 0.924, 0.07741, 0.9181, 0.1278, 0.8824, 0.1276, 0.8947, 0.08025, 0.9099, 0.08247, 0.8824, 0.1276, 0.8486, 0.1119, 0.8809, 0.07009, 0.8947, 0.08025, 0.8486, 0.1119, 0.8221, 0.08374, 0.8717, 0.05113, 0.8809, 0.07009, 0.8221, 0.08374, 0.8038, 0.0486, 0.8696, 0.02049, 0.8717, 0.05113, 0.9901, 0.03413, 0.9827, 0.06214, 0.9403, 0.04725, 0.9382, 0.02049, 0.9403, 0.04725, 0.9278, 0.04648, 0.9205, 0.02843, 0.9382, 0.02049, 0.8696, 0.02049, 0.8924, 0.02538, 0.8854, 0.04967, 0.8717, 0.05113, 0.8717, 0.05113, 0.8854, 0.04967, 0.8891, 0.06345, 0.8809, 0.07009, 0.8809, 0.07009, 0.8891, 0.06345, 0.898, 0.07173, 0.8947, 0.08025, 0.8947, 0.08025, 0.898, 0.07173, 0.9087, 0.07389, 0.9099, 0.08247, 0.9099, 0.08247, 0.9087, 0.07389, 0.9191, 0.07015, 0.924, 0.07741, 0.9348, 0.06553, 0.9262, 0.06071, 0.9278, 0.04648, 0.9403, 0.04725, 0.9147, 0.05741, 0.9122, 0.0615, 0.9081, 0.0633, 0.9038, 0.06177, 0.9006, 0.05797, 0.901, 0.05202, 0.9073, 0.04849, 0.9136, 0.05191, 0.924, 0.07741, 0.9191, 0.07015, 0.9262, 0.06071, 0.9348, 0.06553, 0.9147, 0.05741, 0.9262, 0.06071, 0.9191, 0.07015, 0.9122, 0.0615, 0.9136, 0.05191, 0.9278, 0.04648, 0.9262, 0.06071, 0.9147, 0.05741, 0.9073, 0.04849, 0.9205, 0.02843, 0.9278, 0.04648, 0.9136, 0.05191, 0.901, 0.05202, 0.8854, 0.04967, 0.8924, 0.02538, 0.9073, 0.04849, 0.9006, 0.05797, 0.8891, 0.06345, 0.8854, 0.04967, 0.901, 0.05202, 0.9038, 0.06177, 0.898, 0.07173, 0.8891, 0.06345, 0.9006, 0.05797, 0.9081, 0.0633, 0.9087, 0.07389, 0.898, 0.07173, 0.9038, 0.06177, 0.9122, 0.0615, 0.9191, 0.07015, 0.9087, 0.07389, 0.9081, 0.0633, 0.1461, 0.8676, 0.1441, 0.8473, 0.1188, 0.8533, 0.1272, 0.8733, 0.2051, 0.8947, 0.2194, 0.8872, 0.2076, 0.8704, 0.1953, 0.8824, 0.1272, 0.8733, 0.1188, 0.8533, 0.09503, 0.8673, 0.1098, 0.885, 0.1953, 0.8824, 0.2076, 0.8704, 0.1903, 0.857, 0.1816, 0.873, 0.1098, 0.885, 0.09503, 0.8673, 0.07522, 0.8889, 0.09574, 0.9022, 0.1816, 0.873, 0.1903, 0.857, 0.1686, 0.8488, 0.1648, 0.8677, 0.09574, 0.9022, 0.07522, 0.8889, 0.06189, 0.9172, 0.08639, 0.9233, 0.2104, 0.9084, 0.2255, 0.9057, 0.2194, 0.8872, 0.2051, 0.8947, 0.1648, 0.8677, 0.1686, 0.8488, 0.1441, 0.8473, 0.1461, 0.8676, 0.2106, 0.9224, 0.2256, 0.9247, 0.2255, 0.9057, 0.2104, 0.9084, 0.206, 0.9354, 0.2195, 0.9433, 0.2256, 0.9247, 0.2106, 0.9224, 0.08639, 0.9233, 0.06189, 0.9172, 0.05826, 0.9512, 0.08489, 0.9473, 0.1019, 0.6661, 0.1198, 0.6661, 0.1188, 0.3871, 0.1007, 0.3872, 0.2647, 0.9872, 0.3661, 0.9872, 0.3661, 0.4614, 0.2647, 0.4614, 0.9878, 0.658, 0.9878, 0.5781, 0.8928, 0.5781, 0.8928, 0.658, 0.7897, 0.4583, 0.7897, 0.984, 0.8847, 0.984, 0.8847, 0.4583, 0.2658, 0.4574, 0.3456, 0.4574, 0.3456, 0.3624, 0.2658, 0.3624, 0.4756, 0.9872, 0.5771, 0.9872, 0.5771, 0.4614, 0.4756, 0.4614, 0.2606, 0.4574, 0.2638, 0.4614, 0.2658, 0.4574, 0.8887, 0.984, 0.8847, 0.984, 0.8847, 0.9872, 0.2606, 0.3624, 0.2658, 0.3624, 0.2638, 0.3583, 0.7897, 0.984, 0.7856, 0.984, 0.7897, 0.9872, 0.8928, 0.6631, 0.8928, 0.658, 0.8887, 0.6599, 0.8847, 0.4583, 0.8887, 0.4583, 0.8847, 0.4551, 0.9878, 0.6631, 0.9918, 0.6599, 0.9878, 0.658, 0.7897, 0.4583, 0.7897, 0.4551, 0.7856, 0.4583, 0.2606, 0.3624, 0.2606, 0.4574, 0.2658, 0.4574, 0.2658, 0.3624, 0.2638, 0.4614, 0.3437, 0.4614, 0.3456, 0.4574, 0.2658, 0.4574, 0.8847, 0.984, 0.7897, 0.984, 0.7897, 0.9872, 0.8847, 0.9872, 0.3437, 0.3583, 0.2638, 0.3583, 0.2658, 0.3624, 0.3456, 0.3624, 0.4716, 0.4614, 0.4716, 0.9872, 0.4756, 0.9872, 0.4756, 0.4614, 0.7897, 0.984, 0.7897, 0.4583, 0.7856, 0.4583, 0.7856, 0.984, 0.9878, 0.5781, 0.9878, 0.658, 0.9918, 0.6599, 0.9918, 0.5801, 0.8928, 0.6631, 0.9878, 0.6631, 0.9878, 0.658, 0.8928, 0.658, 0.7897, 0.4583, 0.8847, 0.4583, 0.8847, 0.4551, 0.7897, 0.4551, 0.8887, 0.5801, 0.8887, 0.6599, 0.8928, 0.658, 0.8928, 0.5781, 0.2606, 0.4614, 0.2606, 0.9872, 0.2647, 0.9872, 0.2647, 0.4614, 0.8847, 0.4583, 0.8847, 0.984, 0.8887, 0.984, 0.8887, 0.4583, 0.9878, 0.9872, 0.9878, 0.6631, 0.8928, 0.6631, 0.8928, 0.9872, 0.3702, 0.9872, 0.4716, 0.9872, 0.4716, 0.4614, 0.3702, 0.4614, 0.9878, 0.2489, 0.9878, 0.1691, 0.8928, 0.1691, 0.8928, 0.2489, 0.6866, 0.4583, 0.6866, 0.984, 0.7816, 0.984, 0.7816, 0.4583, 0.3508, 0.4574, 0.4306, 0.4574, 0.4306, 0.3624, 0.3508, 0.3624, 0.5811, 0.9872, 0.6825, 0.9872, 0.6825, 0.4614, 0.5811, 0.4614, 0.3456, 0.4574, 0.3488, 0.4614, 0.3508, 0.4574, 0.7856, 0.984, 0.7816, 0.984, 0.7816, 0.9872, 0.3456, 0.3624, 0.3508, 0.3624, 0.3488, 0.3583, 0.6866, 0.984, 0.6825, 0.984, 0.6866, 0.9872, 0.8928, 0.2541, 0.8928, 0.2489, 0.8887, 0.2509, 0.7816, 0.4583, 0.7856, 0.4583, 0.7816, 0.4551, 0.9878, 0.2541, 0.9918, 0.2509, 0.9878, 0.2489, 0.6866, 0.4583, 0.6866, 0.4551, 0.6825, 0.4583, 0.3456, 0.3624, 0.3456, 0.4574, 0.3508, 0.4574, 0.3508, 0.3624, 0.3488, 0.4614, 0.4287, 0.4614, 0.4306, 0.4574, 0.3508, 0.4574, 0.7816, 0.984, 0.6866, 0.984, 0.6866, 0.9872, 0.7816, 0.9872, 0.4287, 0.3583, 0.3488, 0.3583, 0.3508, 0.3624, 0.4306, 0.3624, 0.5771, 0.4614, 0.5771, 0.9872, 0.5811, 0.9872, 0.5811, 0.4614, 0.6866, 0.984, 0.6866, 0.4583, 0.6825, 0.4583, 0.6825, 0.984, 0.9878, 0.1691, 0.9878, 0.2489, 0.9918, 0.2509, 0.9918, 0.171, 0.8928, 0.2541, 0.9878, 0.2541, 0.9878, 0.2489, 0.8928, 0.2489, 0.6866, 0.4583, 0.7816, 0.4583, 0.7816, 0.4551, 0.6866, 0.4551, 0.8887, 0.171, 0.8887, 0.2509, 0.8928, 0.2489, 0.8928, 0.1691, 0.3661, 0.4614, 0.3661, 0.9872, 0.3702, 0.9872, 0.3702, 0.4614, 0.7816, 0.4583, 0.7816, 0.984, 0.7856, 0.984, 0.7856, 0.4583, 0.9878, 0.5781, 0.9878, 0.2541, 0.8928, 0.2541, 0.8928, 0.5781])
me_cylinder.materials.append(mat_material_001)
me_cylinder.update()
me_cylinder.normals_split_custom_set([tuple(v) for v in zip(*[iter([0.2961, -0.8972, -0.3276, 0.1207, -0.3659, -0.9228, -0.07838, -0.3772, -0.9228, -0.1922, -0.9251, -0.3276, -0.1922, -0.9251, -0.3276, -0.07838, -0.3772, -0.9228, -0.2565, -0.2875, -0.9228, -0.629, -0.705, -0.3276, -0.629, -0.705, -0.3276, -0.2565, -0.2875, -0.9228, -0.3659, -0.1207, -0.9228, -0.8972, -0.2961, -0.3276, -0.8972, -0.2961, -0.3276, -0.3659, -0.1207, -0.9228, -0.3772, 0.07838, -0.9228, -0.9251, 0.1922, -0.3276, -0.9251, 0.1922, -0.3276, -0.3772, 0.07838, -0.9228, -0.2875, 0.2565, -0.9228, -0.705, 0.629, -0.3276, -0.705, 0.629, -0.3276, -0.2875, 0.2565, -0.9228, -0.1207, 0.3659, -0.9228, -0.2961, 0.8972, -0.3276, -0.2961, 0.8972, -0.3276, -0.1207, 0.3659, -0.9228, 0.07838, 0.3772, -0.9228, 0.1922, 0.9251, -0.3276, 0.1922, 0.9251, -0.3276, 0.07838, 0.3772, -0.9228, 0.2565, 0.2875, -0.9228, 0.629, 0.705, -0.3276, 0.629, 0.705, -0.3276, 0.2565, 0.2875, -0.9228, 0.3659, 0.1207, -0.9228, 0.8972, 0.2961, -0.3276, 0.8972, 0.2961, -0.3276, 0.3659, 0.1207, -0.9228, 0.3772, -0.07838, -0.9228, 0.9251, -0.1922, -0.3276, 0.5262, 0.5898, 0.6126, 0.7505, 0.2477, 0.6126, 0.8082, 0.2667, 0.525, 0.5666, 0.6351, 0.525, 0.9251, -0.1922, -0.3276, 0.3772, -0.07838, -0.9228, 0.2875, -0.2565, -0.9228, 0.705, -0.629, -0.3276, 0.705, -0.629, -0.3276, 0.2875, -0.2565, -0.9228, 0.1207, -0.3659, -0.9228, 0.2961, -0.8972, -0.3276, -0.3499, 0.3122, 0.8833, -0.1469, 0.4453, 0.8833, -0.2673, 0.8099, 0.5221, -0.6364, 0.5678, 0.5221, -0.1469, 0.4453, 0.8833, 0.09539, 0.4591, 0.8833, 0.1735, 0.835, 0.5221, -0.2673, 0.8099, 0.5221, 0.09539, 0.4591, 0.8833, 0.3122, 0.3499, 0.8833, 0.5678, 0.6364, 0.5221, 0.1735, 0.835, 0.5221, 0.1469, -0.4453, 0.8833, -0.09539, -0.4591, 0.8833, -0.1735, -0.835, 0.5221, 0.2673, -0.8099, 0.5221, 0.3122, 0.3499, 0.8833, 0.4453, 0.1469, 0.8832, 0.8099, 0.2673, 0.5221, 0.5678, 0.6364, 0.5221, 0.7462, -0.6657, 0.0, 0.6364, -0.5678, 0.5221, 0.2673, -0.8099, 0.5221, 0.3134, -0.9496, 0.0, 0.9791, -0.2034, 0.0, 0.835, -0.1735, 0.5221, 0.6364, -0.5678, 0.5221, 0.7462, -0.6657, 0.0, 0.9496, 0.3134, 0.0, 0.8099, 0.2673, 0.5221, 0.835, -0.1735, 0.5221, 0.9791, -0.2034, 0.0, 0.6657, 0.7462, 0.0, 0.5678, 0.6364, 0.5221, 0.8099, 0.2673, 0.5221, 0.9496, 0.3134, 0.0, 0.2034, 0.9791, 0.0, 0.1735, 0.835, 0.5221, 0.5678, 0.6364, 0.5221, 0.6657, 0.7462, 0.0, -0.3134, 0.9496, 0.0, -0.2673, 0.8099, 0.5221, 0.1735, 0.835, 0.5221, 0.2034, 0.9791, 0.0, -0.7462, 0.6657, 0.0, -0.6364, 0.5678, 0.5221, -0.2673, 0.8099, 0.5221, -0.3134, 0.9496, 0.0, -0.9791, 0.2034, 0.0, -0.835, 0.1735, 0.5221, -0.6364, 0.5678, 0.5221, -0.7462, 0.6657, 0.0, -0.9496, -0.3134, 0.0, -0.8099, -0.2673, 0.5221, -0.835, 0.1735, 0.5221, -0.9791, 0.2034, 0.0, -0.6657, -0.7462, 0.0, -0.5678, -0.6364, 0.5221, -0.8099, -0.2673, 0.5221, -0.9496, -0.3134, 0.0, -0.2034, -0.9791, 0.0, -0.1735, -0.835, 0.5221, -0.5678, -0.6364, 0.5221, -0.6657, -0.7462, 0.0, 0.3134, -0.9496, 0.0, 0.2673, -0.8099, 0.5221, -0.1735, -0.835, 0.5221, -0.2034, -0.9791, 0.0, -0.4591, 0.09539, 0.8833, -0.3499, 0.3122, 0.8833, -0.6364, 0.5678, 0.5221, -0.835, 0.1735, 0.5221, 0.3499, -0.3122, 0.8833, 0.1469, -0.4453, 0.8833, 0.2673, -0.8099, 0.5221, 0.6364, -0.5678, 0.5221, -0.4453, -0.1469, 0.8833, -0.4591, 0.09539, 0.8833, -0.835, 0.1735, 0.5221, -0.8099, -0.2673, 0.5221, 0.4591, -0.09539, 0.8833, 0.3499, -0.3122, 0.8833, 0.6364, -0.5678, 0.5221, 0.835, -0.1735, 0.5221, -0.3122, -0.3499, 0.8833, -0.4453, -0.1469, 0.8833, -0.8099, -0.2673, 0.5221, -0.5678, -0.6364, 0.5221, 0.4453, 0.1469, 0.8832, 0.4591, -0.09539, 0.8833, 0.835, -0.1735, 0.5221, 0.8099, 0.2673, 0.5221, -0.09539, -0.4591, 0.8833, -0.3122, -0.3499, 0.8833, -0.5678, -0.6364, 0.5221, -0.1735, -0.835, 0.5221, 0.8551, -0.1777, 0.487, 0.9251, -0.1922, -0.3276, 0.705, -0.629, -0.3276, 0.6517, -0.5814, 0.487, 0.8294, 0.2737, 0.487, 0.8972, 0.2961, -0.3276, 0.9251, -0.1922, -0.3276, 0.8551, -0.1777, 0.487, 0.5814, 0.6517, 0.487, 0.629, 0.705, -0.3276, 0.8972, 0.2961, -0.3276, 0.8294, 0.2737, 0.487, 0.1777, 0.8551, 0.487, 0.1922, 0.9251, -0.3276, 0.629, 0.705, -0.3276, 0.5814, 0.6517, 0.487, -0.2737, 0.8294, 0.487, -0.2961, 0.8972, -0.3276, 0.1922, 0.9251, -0.3276, 0.1777, 0.8551, 0.487, -0.6517, 0.5814, 0.487, -0.705, 0.629, -0.3276, -0.2961, 0.8972, -0.3276, -0.2737, 0.8294, 0.487, -0.8551, 0.1777, 0.487, -0.9251, 0.1922, -0.3276, -0.705, 0.629, -0.3276, -0.6517, 0.5814, 0.487, -0.8294, -0.2737, 0.487, -0.8972, -0.2961, -0.3276, -0.9251, 0.1922, -0.3276, -0.8551, 0.1777, 0.487, -0.5814, -0.6517, 0.487, -0.629, -0.705, -0.3276, -0.8972, -0.2961, -0.3276, -0.8294, -0.2737, 0.487, -0.1777, -0.8551, 0.487, -0.1922, -0.9251, -0.3276, -0.629, -0.705, -0.3276, -0.5814, -0.6517, 0.487, 0.2737, -0.8294, 0.487, 0.2961, -0.8972, -0.3276, -0.1922, -0.9251, -0.3276, -0.1777, -0.8551, 0.487, -0.5898, 0.5262, 0.6126, -0.7738, 0.1608, 0.6126, -0.7413, 0.154, 0.6532, -0.565, 0.5041, 0.6532, -0.2875, 0.2565, -0.9228, -0.3772, 0.07838, -0.9228, -0.7413, 0.154, -0.6532, -0.565, 0.5041, -0.6532, 0.2477, -0.7505, 0.6126, -0.1608, -0.7738, 0.6126, -0.1731, -0.8333, 0.525, 0.2667, -0.8082, 0.525, 0.1608, 0.7738, 0.6126, 0.5262, 0.5898, 0.6126, 0.5666, 0.6351, 0.525, 0.1731, 0.8333, 0.525, 0.1207, -0.3659, -0.9228, 0.2875, -0.2565, -0.9228, 0.565, -0.5041, -0.6532, 0.2373, -0.719, -0.6532, 0.07838, 0.3772, -0.9228, -0.1207, 0.3659, -0.9228, -0.2373, 0.719, -0.6532, 0.154, 0.7413, -0.6532, -0.2565, -0.2875, -0.9228, -0.07838, -0.3772, -0.9228, -0.154, -0.7413, -0.6532, -0.5041, -0.565, -0.6532, -0.2477, 0.7505, 0.6126, 0.1608, 0.7738, 0.6126, 0.1731, 0.8333, 0.525, -0.2667, 0.8082, 0.525, 0.3659, 0.1207, -0.9228, 0.2565, 0.2875, -0.9228, 0.5041, 0.565, -0.6532, 0.719, 0.2373, -0.6532, -0.5898, 0.5262, 0.6126, -0.2477, 0.7505, 0.6126, -0.2667, 0.8082, 0.525, -0.6351, 0.5666, 0.525, -0.3772, 0.07838, -0.9228, -0.3659, -0.1207, -0.9228, -0.719, -0.2373, -0.6532, -0.7413, 0.154, -0.6532, -0.7738, 0.1608, 0.6126, -0.5898, 0.5262, 0.6126, -0.6351, 0.5666, 0.525, -0.8333, 0.1731, 0.525, 0.7413, -0.154, -0.6532, 0.719, 0.2373, -0.6532, 0.8082, 0.2667, 0.525, 0.8333, -0.1731, 0.525, 0.719, 0.2373, -0.6532, 0.5041, 0.565, -0.6532, 0.5666, 0.6351, 0.525, 0.8082, 0.2667, 0.525, 0.5041, 0.565, -0.6532, 0.154, 0.7413, -0.6532, 0.1731, 0.8333, 0.525, 0.5666, 0.6351, 0.525, 0.154, 0.7413, -0.6532, -0.2373, 0.719, -0.6532, -0.2667, 0.8082, 0.525, 0.1731, 0.8333, 0.525, -0.2373, 0.719, -0.6532, -0.565, 0.5041, -0.6532, -0.6351, 0.5666, 0.525, -0.2667, 0.8082, 0.525, -0.565, 0.5041, -0.6532, -0.7413, 0.154, -0.6532, -0.8333, 0.1731, 0.525, -0.6351, 0.5666, 0.525, -0.7413, 0.154, -0.6532, -0.719, -0.2373, -0.6532, -0.8082, -0.2667, 0.525, -0.8333, 0.1731, 0.525, 0.2373, -0.719, -0.6532, 0.565, -0.5041, -0.6532, 0.6351, -0.5666, 0.525, 0.2667, -0.8082, 0.525, -0.154, -0.7413, -0.6532, 0.2373, -0.719, -0.6532, 0.2667, -0.8082, 0.525, -0.1731, -0.8333, 0.525, -0.719, -0.2373, -0.6532, -0.5041, -0.565, -0.6532, -0.5666, -0.6351, 0.525, -0.8082, -0.2667, 0.525, 0.565, -0.5041, -0.6532, 0.7413, -0.154, -0.6532, 0.8333, -0.1731, 0.525, 0.6351, -0.5666, 0.525, -0.5041, -0.565, -0.6532, -0.154, -0.7413, -0.6532, -0.1731, -0.8333, 0.525, -0.5666, -0.6351, 0.525, 0.3772, -0.07838, -0.9228, 0.3659, 0.1207, -0.9228, 0.719, 0.2373, -0.6532, 0.7413, -0.154, -0.6532, -0.1608, -0.7738, 0.6126, -0.5262, -0.5898, 0.6126, -0.5666, -0.6351, 0.525, -0.1731, -0.8333, 0.525, 0.7505, 0.2477, 0.6126, 0.7738, -0.1608, 0.6126, 0.8333, -0.1731, 0.525, 0.8082, 0.2667, 0.525, -0.3659, -0.1207, -0.9228, -0.2565, -0.2875, -0.9228, -0.5041, -0.565, -0.6532, -0.719, -0.2373, -0.6532, -0.5262, -0.5898, 0.6126, -0.7505, -0.2477, 0.6126, -0.8082, -0.2667, 0.525, -0.5666, -0.6351, 0.525, 0.2565, 0.2875, -0.9228, 0.07838, 0.3772, -0.9228, 0.154, 0.7413, -0.6532, 0.5041, 0.565, -0.6532, -0.07838, -0.3772, -0.9228, 0.1207, -0.3659, -0.9228, 0.2373, -0.719, -0.6532, -0.154, -0.7413, -0.6532, 0.7738, -0.1608, 0.6126, 0.5898, -0.5262, 0.6126, 0.6351, -0.5666, 0.525, 0.8333, -0.1731, 0.525, -0.7505, -0.2477, 0.6126, -0.7738, 0.1608, 0.6126, -0.8333, 0.1731, 0.525, -0.8082, -0.2667, 0.525, -0.1207, 0.3659, -0.9228, -0.2875, 0.2565, -0.9228, -0.565, 0.5041, -0.6532, -0.2373, 0.719, -0.6532, 0.5898, -0.5262, 0.6126, 0.2477, -0.7505, 0.6126, 0.2667, -0.8082, 0.525, 0.6351, -0.5666, 0.525, 0.2875, -0.2565, -0.9228, 0.3772, -0.07838, -0.9228, 0.7413, -0.154, -0.6532, 0.565, -0.5041, -0.6532, -0.154, -0.7413, 0.6532, 0.2373, -0.719, 0.6532, 0.565, -0.5041, 0.6532, 0.7413, -0.154, 0.6532, 0.719, 0.2373, 0.6532, 0.5041, 0.565, 0.6532, 0.154, 0.7413, 0.6532, -0.2373, 0.719, 0.6532, -0.565, 0.5041, 0.6532, -0.7413, 0.154, 0.6532, -0.719, -0.2373, 0.6532, -0.5041, -0.565, 0.6532, 0.2477, -0.7505, 0.6126, 0.5898, -0.5262, 0.6126, 0.565, -0.5041, 0.6532, 0.2373, -0.719, 0.6532, -0.5262, -0.5898, 0.6126, -0.1608, -0.7738, 0.6126, -0.154, -0.7413, 0.6532, -0.5041, -0.565, 0.6532, 0.7505, 0.2477, 0.6126, 0.5262, 0.5898, 0.6126, 0.5041, 0.565, 0.6532, 0.719, 0.2373, 0.6532, -0.2477, 0.7505, 0.6126, -0.5898, 0.5262, 0.6126, -0.565, 0.5041, 0.6532, -0.2373, 0.719, 0.6532, -0.7505, -0.2477, 0.6126, -0.5262, -0.5898, 0.6126, -0.5041, -0.565, 0.6532, -0.719, -0.2373, 0.6532, 0.7738, -0.1608, 0.6126, 0.7505, 0.2477, 0.6126, 0.719, 0.2373, 0.6532, 0.7413, -0.154, 0.6532, 0.1608, 0.7738, 0.6126, -0.2477, 0.7505, 0.6126, -0.2373, 0.719, 0.6532, 0.154, 0.7413, 0.6532, -0.7738, 0.1608, 0.6126, -0.7505, -0.2477, 0.6126, -0.719, -0.2373, 0.6532, -0.7413, 0.154, 0.6532, 0.5898, -0.5262, 0.6126, 0.7738, -0.1608, 0.6126, 0.7413, -0.154, 0.6532, 0.565, -0.5041, 0.6532, -0.1608, -0.7738, 0.6126, 0.2477, -0.7505, 0.6126, 0.2373, -0.719, 0.6532, -0.154, -0.7413, 0.6532, 0.5262, 0.5898, 0.6126, 0.1608, 0.7738, 0.6126, 0.154, 0.7413, 0.6532, 0.5041, 0.565, 0.6532, 2.259e-07, 1.0, 0.0, 0.000491, 0.9799, 0.1995, 0.6929, 0.6924, 0.2009, 0.7071, 0.7071, 0.0, 0.7071, 0.7071, 0.0, 0.6929, 0.6924, 0.2009, 0.9795, -7.699e-08, 0.2016, 1.0, 0.0, 0.0, 1.0, 0.0, 0.0, 0.9795, -7.699e-08, 0.2016, 0.6929, -0.6924, 0.2009, 0.7071, -0.7071, 0.0, 0.7071, -0.7071, 0.0, 0.6929, -0.6924, 0.2009, 0.0004909, -0.9799, 0.1995, 6.161e-08, -1.0, 0.0, 6.161e-08, -1.0, 0.0, 0.0004909, -0.9799, 0.1995, -0.6929, -0.6934, 0.198, -0.7071, -0.7071, 0.0, -0.7071, -0.7071, 0.0, -0.6929, -0.6934, 0.198, -0.9803, -3.952e-07, 0.1973, -1.0, -4.929e-07, 0.0, -1.0, -4.929e-07, 0.0, -0.9803, -3.952e-07, 0.1973, -0.6929, 0.6934, 0.198, -0.7071, 0.7071, 0.0, -0.7071, 0.7071, 0.0, -0.6929, 0.6934, 0.198, 0.000491, 0.9799, 0.1995, 2.259e-07, 1.0, 0.0, 0.000491, 0.9799, 0.1995, -0.6929, 0.6934, 0.198, -0.5497, 0.5487, 0.6299, -0.0009809, 0.7759, 0.6309, -0.6929, 0.6934, 0.198, -0.9803, -3.952e-07, 0.1973, -0.777, -2.215e-07, 0.6295, -0.5497, 0.5487, 0.6299, -0.9803, -3.952e-07, 0.1973, -0.6929, -0.6934, 0.198, -0.5497, -0.5487, 0.6299, -0.777, -2.215e-07, 0.6295, -0.6929, -0.6934, 0.198, 0.0004909, -0.9799, 0.1995, -0.0009809, -0.7759, 0.6309, -0.5497, -0.5487, 0.6299, 0.0004909, -0.9799, 0.1995, 0.6929, -0.6924, 0.2009, 0.5476, -0.5486, 0.6318, -0.0009809, -0.7759, 0.6309, 0.6929, -0.6924, 0.2009, 0.9795, -7.699e-08, 0.2016, 0.7748, -1.159e-07, 0.6322, 0.5476, -0.5486, 0.6318, 0.6929, 0.6924, 0.2009, 0.000491, 0.9799, 0.1995, -0.0009809, 0.7759, 0.6309, 0.5476, 0.5486, 0.6318, 0.2297, 0.2292, 0.9459, 0.0004568, 0.3237, 0.9462, -0.2281, 0.2285, 0.9464, -0.3226, -2.533e-08, 0.9465, -0.2281, -0.2285, 0.9464, 0.0004568, -0.3237, 0.9462, 0.2297, -0.2292, 0.9459, 0.3249, -2.028e-08, 0.9458, 0.9795, -7.699e-08, 0.2016, 0.6929, 0.6924, 0.2009, 0.5476, 0.5486, 0.6318, 0.7748, -1.159e-07, 0.6322, 0.2297, 0.2292, 0.9459, 0.3249, -2.028e-08, 0.9458, 0.7748, -1.159e-07, 0.6322, 0.5476, 0.5486, 0.6318, 0.0004568, 0.3237, 0.9462, 0.2297, 0.2292, 0.9459, 0.5476, 0.5486, 0.6318, -0.0009809, 0.7759, 0.6309, -0.2281, 0.2285, 0.9464, 0.0004568, 0.3237, 0.9462, -0.0009809, 0.7759, 0.6309, -0.5497, 0.5487, 0.6299, -0.3226, -2.533e-08, 0.9465, -0.2281, 0.2285, 0.9464, -0.5497, 0.5487, 0.6299, -0.777, -2.215e-07, 0.6295, -0.2281, -0.2285, 0.9464, -0.3226, -2.533e-08, 0.9465, -0.777, -2.215e-07, 0.6295, -0.5497, -0.5487, 0.6299, 0.0004568, -0.3237, 0.9462, -0.2281, -0.2285, 0.9464, -0.5497, -0.5487, 0.6299, -0.0009809, -0.7759, 0.6309, 0.2297, -0.2292, 0.9459, 0.0004568, -0.3237, 0.9462, -0.0009809, -0.7759, 0.6309, 0.5476, -0.5486, 0.6318, 0.3249, -2.028e-08, 0.9458, 0.2297, -0.2292, 0.9459, 0.5476, -0.5486, 0.6318, 0.7748, -1.159e-07, 0.6322, -0.1777, -0.8551, 0.487, -0.5814, -0.6517, 0.487, -0.3122, -0.3499, 0.8833, -0.09539, -0.4591, 0.8833, 0.8294, 0.2737, 0.487, 0.8551, -0.1777, 0.487, 0.4591, -0.09539, 0.8833, 0.4453, 0.1469, 0.8832, -0.5814, -0.6517, 0.487, -0.8294, -0.2737, 0.487, -0.4453, -0.1469, 0.8833, -0.3122, -0.3499, 0.8833, 0.8551, -0.1777, 0.487, 0.6517, -0.5814, 0.487, 0.3499, -0.3122, 0.8833, 0.4591, -0.09539, 0.8833, -0.8294, -0.2737, 0.487, -0.8551, 0.1777, 0.487, -0.4591, 0.09539, 0.8833, -0.4453, -0.1469, 0.8833, 0.6517, -0.5814, 0.487, 0.2737, -0.8294, 0.487, 0.1469, -0.4453, 0.8833, 0.3499, -0.3122, 0.8833, -0.8551, 0.1777, 0.487, -0.6517, 0.5814, 0.487, -0.3499, 0.3122, 0.8833, -0.4591, 0.09539, 0.8833, 0.5814, 0.6517, 0.487, 0.8294, 0.2737, 0.487, 0.4453, 0.1469, 0.8832, 0.3122, 0.3499, 0.8833, 0.2737, -0.8294, 0.487, -0.1777, -0.8551, 0.487, -0.09539, -0.4591, 0.8833, 0.1469, -0.4453, 0.8833, 0.1777, 0.8551, 0.487, 0.5814, 0.6517, 0.487, 0.3122, 0.3499, 0.8833, 0.09539, 0.4591, 0.8833, -0.2737, 0.8294, 0.487, 0.1777, 0.8551, 0.487, 0.09539, 0.4591, 0.8833, -0.1469, 0.4453, 0.8833, -0.6517, 0.5814, 0.487, -0.2737, 0.8294, 0.487, -0.1469, 0.4453, 0.8833, -0.3499, 0.3122, 0.8833, 0.6517, -0.5814, 0.487, 0.705, -0.629, -0.3276, 0.2961, -0.8972, -0.3276, 0.2737, -0.8294, 0.487, 0.1059, -0.9389, -0.3276, 0.5612, -0.7601, -0.3276, 0.2289, -0.31, -0.9228, 0.04321, -0.3829, -0.9228, 0.5612, -0.7601, -0.3276, 0.866, -0.3777, -0.3276, 0.3532, -0.154, -0.9228, 0.2289, -0.31, -0.9228, 0.866, -0.3777, -0.3276, 0.9389, 0.1059, -0.3276, 0.3829, 0.04321, -0.9228, 0.3532, -0.154, -0.9228, 0.9389, 0.1059, -0.3276, 0.7601, 0.5612, -0.3276, 0.31, 0.2289, -0.9228, 0.3829, 0.04321, -0.9228, 0.7601, 0.5612, -0.3276, 0.3777, 0.866, -0.3276, 0.154, 0.3532, -0.9228, 0.31, 0.2289, -0.9228, 0.3777, 0.866, -0.3276, -0.1059, 0.9389, -0.3276, -0.04321, 0.3829, -0.9228, 0.154, 0.3532, -0.9228, -0.1059, 0.9389, -0.3276, -0.5612, 0.7601, -0.3276, -0.2289, 0.31, -0.9228, -0.04321, 0.3829, -0.9228, -0.5612, 0.7601, -0.3276, -0.866, 0.3777, -0.3276, -0.3532, 0.154, -0.9228, -0.2289, 0.31, -0.9228, -0.866, 0.3777, -0.3276, -0.9389, -0.1059, -0.3276, -0.3829, -0.04321, -0.9228, -0.3532, 0.154, -0.9228, -0.9389, -0.1059, -0.3276, -0.7601, -0.5612, -0.3276, -0.31, -0.2289, -0.9228, -0.3829, -0.04321, -0.9228, -0.7245, 0.3159, 0.6126, -0.7801, 0.3402, 0.525, -0.8457, -0.09544, 0.525, -0.7854, -0.08863, 0.6126, -0.7601, -0.5612, -0.3276, -0.3777, -0.866, -0.3276, -0.154, -0.3532, -0.9228, -0.31, -0.2289, -0.9228, -0.3777, -0.866, -0.3276, 0.1059, -0.9389, -0.3276, 0.04321, -0.3829, -0.9228, -0.154, -0.3532, -0.9228, 0.1874, 0.4298, 0.8833, 0.3409, 0.7818, 0.5221, -0.09564, 0.8475, 0.5221, -0.05258, 0.4659, 0.8833, -0.05258, 0.4659, 0.8833, -0.09564, 0.8475, 0.5221, -0.5066, 0.6861, 0.5221, -0.2785, 0.3772, 0.8833, -0.2785, 0.3772, 0.8833, -0.5066, 0.6861, 0.5221, -0.7818, 0.3409, 0.5221, -0.4298, 0.1874, 0.8833, 0.05258, -0.4659, 0.8833, 0.09564, -0.8475, 0.5221, 0.5066, -0.6861, 0.5221, 0.2785, -0.3772, 0.8833, -0.4298, 0.1874, 0.8833, -0.7818, 0.3409, 0.5221, -0.8475, -0.09564, 0.5221, -0.4659, -0.05258, 0.8833, -0.3997, -0.9166, 0.0, 0.1121, -0.9937, 0.0, 0.09564, -0.8475, 0.5221, -0.3409, -0.7818, 0.5221, -0.8045, -0.594, 0.0, -0.3997, -0.9166, 0.0, -0.3409, -0.7818, 0.5221, -0.6861, -0.5066, 0.5221, -0.9937, -0.1121, 0.0, -0.8045, -0.594, 0.0, -0.6861, -0.5066, 0.5221, -0.8475, -0.09564, 0.5221, -0.9166, 0.3997, 0.0, -0.9937, -0.1121, 0.0, -0.8475, -0.09564, 0.5221, -0.7818, 0.3409, 0.5221, -0.594, 0.8045, 0.0, -0.9166, 0.3997, 0.0, -0.7818, 0.3409, 0.5221, -0.5066, 0.6861, 0.5221, -0.1121, 0.9937, 0.0, -0.594, 0.8045, 0.0, -0.5066, 0.6861, 0.5221, -0.09564, 0.8475, 0.5221, 0.3997, 0.9166, 0.0, -0.1121, 0.9937, 0.0, -0.09564, 0.8475, 0.5221, 0.3409, 0.7818, 0.5221, 0.8045, 0.594, 0.0, 0.3997, 0.9166, 0.0, 0.3409, 0.7818, 0.5221, 0.6861, 0.5066, 0.5221, 0.9937, 0.1121, 0.0, 0.8045, 0.594, 0.0, 0.6861, 0.5066, 0.5221, 0.8475, 0.09564, 0.5221, 0.9166, -0.3997, 0.0, 0.9937, 0.1121, 0.0, 0.8475, 0.09564, 0.5221, 0.7818, -0.3409, 0.5221, 0.594, -0.8045, 0.0, 0.9166, -0.3997, 0.0, 0.7818, -0.3409, 0.5221, 0.5066, -0.6861, 0.5221, 0.1121, -0.9937, 0.0, 0.594, -0.8045, 0.0, 0.5066, -0.6861, 0.5221, 0.09564, -0.8475, 0.5221, 0.3772, 0.2785, 0.8833, 0.6861, 0.5066, 0.5221, 0.3409, 0.7818, 0.5221, 0.1874, 0.4298, 0.8833, -0.1874, -0.4298, 0.8833, -0.3409, -0.7818, 0.5221, 0.09564, -0.8475, 0.5221, 0.05258, -0.4659, 0.8833, 0.4659, 0.05258, 0.8833, 0.8475, 0.09564, 0.5221, 0.6861, 0.5066, 0.5221, 0.3772, 0.2785, 0.8833, -0.3772, -0.2785, 0.8833, -0.6861, -0.5066, 0.5221, -0.3409, -0.7818, 0.5221, -0.1874, -0.4298, 0.8833, 0.4298, -0.1874, 0.8833, 0.7818, -0.3409, 0.5221, 0.8475, 0.09564, 0.5221, 0.4659, 0.05258, 0.8833, -0.4659, -0.05258, 0.8833, -0.8475, -0.09564, 0.5221, -0.6861, -0.5066, 0.5221, -0.3772, -0.2785, 0.8833, 0.2785, -0.3772, 0.8833, 0.5066, -0.6861, 0.5221, 0.7818, -0.3409, 0.5221, 0.4298, -0.1874, 0.8833, -0.7026, -0.5188, 0.487, -0.3491, -0.8006, 0.487, -0.3777, -0.866, -0.3276, -0.7601, -0.5612, -0.3276, -0.8679, -0.09794, 0.487, -0.7026, -0.5188, 0.487, -0.7601, -0.5612, -0.3276, -0.9389, -0.1059, -0.3276, -0.8006, 0.3491, 0.487, -0.8679, -0.09794, 0.487, -0.9389, -0.1059, -0.3276, -0.866, 0.3777, -0.3276, -0.5188, 0.7026, 0.487, -0.8006, 0.3491, 0.487, -0.866, 0.3777, -0.3276, -0.5612, 0.7601, -0.3276, -0.09794, 0.8679, 0.487, -0.5188, 0.7026, 0.487, -0.5612, 0.7601, -0.3276, -0.1059, 0.9389, -0.3276, 0.3491, 0.8006, 0.487, -0.09794, 0.8679, 0.487, -0.1059, 0.9389, -0.3276, 0.3777, 0.866, -0.3276, 0.7026, 0.5188, 0.487, 0.3491, 0.8006, 0.487, 0.3777, 0.866, -0.3276, 0.7601, 0.5612, -0.3276, 0.8679, 0.09794, 0.487, 0.7026, 0.5188, 0.487, 0.7601, 0.5612, -0.3276, 0.9389, 0.1059, -0.3276, 0.8006, -0.3491, 0.487, 0.8679, 0.09794, 0.487, 0.9389, 0.1059, -0.3276, 0.866, -0.3777, -0.3276, 0.5188, -0.7026, 0.487, 0.8006, -0.3491, 0.487, 0.866, -0.3777, -0.3276, 0.5612, -0.7601, -0.3276, 0.09794, -0.8679, 0.487, 0.5188, -0.7026, 0.487, 0.5612, -0.7601, -0.3276, 0.1059, -0.9389, -0.3276, 0.3159, 0.7245, 0.6126, 0.3027, 0.694, 0.6532, 0.6091, 0.4497, 0.6532, 0.6358, 0.4694, 0.6126, 0.154, 0.3532, -0.9228, 0.3027, 0.694, -0.6532, 0.6091, 0.4497, -0.6532, 0.31, 0.2289, -0.9228, 0.08863, -0.7854, 0.6126, 0.09544, -0.8457, 0.525, 0.5055, -0.6847, 0.525, 0.4694, -0.6358, 0.6126, -0.4694, 0.6358, 0.6126, -0.5055, 0.6847, 0.525, -0.7801, 0.3402, 0.525, -0.7245, 0.3159, 0.6126, 0.04321, -0.3829, -0.9228, 0.0849, -0.7524, -0.6532, -0.3027, -0.694, -0.6532, -0.154, -0.3532, -0.9228, -0.2289, 0.31, -0.9228, -0.4497, 0.6091, -0.6532, -0.0849, 0.7524, -0.6532, -0.04321, 0.3829, -0.9228, 0.3532, -0.154, -0.9228, 0.694, -0.3027, -0.6532, 0.4497, -0.6091, -0.6532, 0.2289, -0.31, -0.9228, -0.08863, 0.7854, 0.6126, -0.09544, 0.8457, 0.525, -0.5055, 0.6847, 0.525, -0.4694, 0.6358, 0.6126, -0.3829, -0.04321, -0.9228, -0.7524, -0.0849, -0.6532, -0.694, 0.3027, -0.6532, -0.3532, 0.154, -0.9228, 0.3159, 0.7245, 0.6126, 0.3402, 0.7801, 0.525, -0.09544, 0.8457, 0.525, -0.08863, 0.7854, 0.6126, 0.31, 0.2289, -0.9228, 0.6091, 0.4497, -0.6532, 0.7524, 0.0849, -0.6532, 0.3829, 0.04321, -0.9228, 0.6358, 0.4694, 0.6126, 0.6847, 0.5055, 0.525, 0.3402, 0.7801, 0.525, 0.3159, 0.7245, 0.6126, -0.6091, -0.4497, -0.6532, -0.6847, -0.5055, 0.525, -0.8457, -0.09544, 0.525, -0.7524, -0.0849, -0.6532, -0.7524, -0.0849, -0.6532, -0.8457, -0.09544, 0.525, -0.7801, 0.3402, 0.525, -0.694, 0.3027, -0.6532, -0.694, 0.3027, -0.6532, -0.7801, 0.3402, 0.525, -0.5055, 0.6847, 0.525, -0.4497, 0.6091, -0.6532, -0.4497, 0.6091, -0.6532, -0.5055, 0.6847, 0.525, -0.09544, 0.8457, 0.525, -0.0849, 0.7524, -0.6532, -0.0849, 0.7524, -0.6532, -0.09544, 0.8457, 0.525, 0.3402, 0.7801, 0.525, 0.3027, 0.694, -0.6532, 0.3027, 0.694, -0.6532, 0.3402, 0.7801, 0.525, 0.6847, 0.5055, 0.525, 0.6091, 0.4497, -0.6532, 0.6091, 0.4497, -0.6532, 0.6847, 0.5055, 0.525, 0.8457, 0.09544, 0.525, 0.7524, 0.0849, -0.6532, 0.0849, -0.7524, -0.6532, 0.09544, -0.8457, 0.525, -0.3402, -0.7801, 0.525, -0.3027, -0.694, -0.6532, 0.4497, -0.6091, -0.6532, 0.5055, -0.6847, 0.525, 0.09544, -0.8457, 0.525, 0.0849, -0.7524, -0.6532, 0.7524, 0.0849, -0.6532, 0.8457, 0.09544, 0.525, 0.7801, -0.3402, 0.525, 0.694, -0.3027, -0.6532, -0.3027, -0.694, -0.6532, -0.3402, -0.7801, 0.525, -0.6847, -0.5055, 0.525, -0.6091, -0.4497, -0.6532, 0.694, -0.3027, -0.6532, 0.7801, -0.3402, 0.525, 0.5055, -0.6847, 0.525, 0.4497, -0.6091, -0.6532, -0.31, -0.2289, -0.9228, -0.6091, -0.4497, -0.6532, -0.7524, -0.0849, -0.6532, -0.3829, -0.04321, -0.9228, 0.4694, -0.6358, 0.6126, 0.5055, -0.6847, 0.525, 0.7801, -0.3402, 0.525, 0.7245, -0.3159, 0.6126, -0.7854, -0.08863, 0.6126, -0.8457, -0.09544, 0.525, -0.6847, -0.5055, 0.525, -0.6358, -0.4694, 0.6126, 0.3829, 0.04321, -0.9228, 0.7524, 0.0849, -0.6532, 0.694, -0.3027, -0.6532, 0.3532, -0.154, -0.9228, 0.7245, -0.3159, 0.6126, 0.7801, -0.3402, 0.525, 0.8457, 0.09544, 0.525, 0.7854, 0.08863, 0.6126, -0.3532, 0.154, -0.9228, -0.694, 0.3027, -0.6532, -0.4497, 0.6091, -0.6532, -0.2289, 0.31, -0.9228, 0.2289, -0.31, -0.9228, 0.4497, -0.6091, -0.6532, 0.0849, -0.7524, -0.6532, 0.04321, -0.3829, -0.9228, -0.6358, -0.4694, 0.6126, -0.6847, -0.5055, 0.525, -0.3402, -0.7801, 0.525, -0.3159, -0.7245, 0.6126, 0.7854, 0.08863, 0.6126, 0.8457, 0.09544, 0.525, 0.6847, 0.5055, 0.525, 0.6358, 0.4694, 0.6126, -0.04321, 0.3829, -0.9228, -0.0849, 0.7524, -0.6532, 0.3027, 0.694, -0.6532, 0.154, 0.3532, -0.9228, -0.3159, -0.7245, 0.6126, -0.3402, -0.7801, 0.525, 0.09544, -0.8457, 0.525, 0.08863, -0.7854, 0.6126, -0.154, -0.3532, -0.9228, -0.3027, -0.694, -0.6532, -0.6091, -0.4497, -0.6532, -0.31, -0.2289, -0.9228, 0.4497, -0.6091, 0.6532, 0.694, -0.3027, 0.6532, 0.7524, 0.0849, 0.6532, 0.6091, 0.4497, 0.6532, 0.3027, 0.694, 0.6532, -0.0849, 0.7524, 0.6532, -0.4497, 0.6091, 0.6532, -0.694, 0.3027, 0.6532, -0.7524, -0.0849, 0.6532, -0.6091, -0.4497, 0.6532, -0.3027, -0.694, 0.6532, 0.0849, -0.7524, 0.6532, 0.08863, -0.7854, 0.6126, 0.0849, -0.7524, 0.6532, -0.3027, -0.694, 0.6532, -0.3159, -0.7245, 0.6126, 0.7245, -0.3159, 0.6126, 0.694, -0.3027, 0.6532, 0.4497, -0.6091, 0.6532, 0.4694, -0.6358, 0.6126, -0.7854, -0.08863, 0.6126, -0.7524, -0.0849, 0.6532, -0.694, 0.3027, 0.6532, -0.7245, 0.3159, 0.6126, -0.08863, 0.7854, 0.6126, -0.0849, 0.7524, 0.6532, 0.3027, 0.694, 0.6532, 0.3159, 0.7245, 0.6126, 0.7854, 0.08863, 0.6126, 0.7524, 0.0849, 0.6532, 0.694, -0.3027, 0.6532, 0.7245, -0.3159, 0.6126, -0.6358, -0.4694, 0.6126, -0.6091, -0.4497, 0.6532, -0.7524, -0.0849, 0.6532, -0.7854, -0.08863, 0.6126, -0.4694, 0.6358, 0.6126, -0.4497, 0.6091, 0.6532, -0.0849, 0.7524, 0.6532, -0.08863, 0.7854, 0.6126, 0.6358, 0.4694, 0.6126, 0.6091, 0.4497, 0.6532, 0.7524, 0.0849, 0.6532, 0.7854, 0.08863, 0.6126, -0.3159, -0.7245, 0.6126, -0.3027, -0.694, 0.6532, -0.6091, -0.4497, 0.6532, -0.6358, -0.4694, 0.6126, 0.4694, -0.6358, 0.6126, 0.4497, -0.6091, 0.6532, 0.0849, -0.7524, 0.6532, 0.08863, -0.7854, 0.6126, -0.7245, 0.3159, 0.6126, -0.694, 0.3027, 0.6532, -0.4497, 0.6091, 0.6532, -0.4694, 0.6358, 0.6126, -2.054e-07, 1.0, 0.0, -0.7071, 0.7071, 0.0, -0.6929, 0.6924, 0.2009, -0.000491, 0.9799, 0.1995, -0.7071, 0.7071, 0.0, -1.0, 0.0, 0.0, -0.9795, -1.1e-07, 0.2016, -0.6929, 0.6924, 0.2009, -1.0, 0.0, 0.0, -0.7071, -0.7071, 0.0, -0.6929, -0.6924, 0.2009, -0.9795, -1.1e-07, 0.2016, -0.7071, -0.7071, 0.0, -2.875e-07, -1.0, 0.0, -0.0004912, -0.9799, 0.1995, -0.6929, -0.6924, 0.2009, -2.875e-07, -1.0, 0.0, 0.7071, -0.7071, 0.0, 0.6929, -0.6934, 0.198, -0.0004912, -0.9799, 0.1995, 0.7071, -0.7071, 0.0, 1.0, 0.0, 0.0, 0.9803, 2.195e-08, 0.1973, 0.6929, -0.6934, 0.198, 1.0, 0.0, 0.0, 0.7071, 0.7071, 0.0, 0.6929, 0.6934, 0.198, 0.9803, 2.195e-08, 0.1973, 0.7071, 0.7071, 0.0, -2.054e-07, 1.0, 0.0, -0.000491, 0.9799, 0.1995, 0.6929, 0.6934, 0.198, -0.000491, 0.9799, 0.1995, 0.0009812, 0.7759, 0.6309, 0.5497, 0.5487, 0.6299, 0.6929, 0.6934, 0.198, 0.6929, 0.6934, 0.198, 0.5497, 0.5487, 0.6299, 0.777, 2.215e-08, 0.6295, 0.9803, 2.195e-08, 0.1973, 0.9803, 2.195e-08, 0.1973, 0.777, 2.215e-08, 0.6295, 0.5497, -0.5487, 0.6299, 0.6929, -0.6934, 0.198, 0.6929, -0.6934, 0.198, 0.5497, -0.5487, 0.6299, 0.0009814, -0.7759, 0.6309, -0.0004912, -0.9799, 0.1995, -0.0004912, -0.9799, 0.1995, 0.0009814, -0.7759, 0.6309, -0.5476, -0.5486, 0.6318, -0.6929, -0.6924, 0.2009, -0.6929, -0.6924, 0.2009, -0.5476, -0.5486, 0.6318, -0.7748, -1.655e-07, 0.6322, -0.9795, -1.1e-07, 0.2016, -0.6929, 0.6924, 0.2009, -0.5476, 0.5486, 0.6318, 0.0009812, 0.7759, 0.6309, -0.000491, 0.9799, 0.1995, -0.2297, 0.2292, 0.9459, -0.3249, -4.056e-08, 0.9458, -0.2297, -0.2292, 0.9459, -0.0004568, -0.3237, 0.9462, 0.2281, -0.2285, 0.9464, 0.3226, -1.013e-08, 0.9465, 0.2281, 0.2285, 0.9464, -0.0004572, 0.3237, 0.9462, -0.9795, -1.1e-07, 0.2016, -0.7748, -1.655e-07, 0.6322, -0.5476, 0.5486, 0.6318, -0.6929, 0.6924, 0.2009, -0.2297, 0.2292, 0.9459, -0.5476, 0.5486, 0.6318, -0.7748, -1.655e-07, 0.6322, -0.3249, -4.056e-08, 0.9458, -0.0004572, 0.3237, 0.9462, 0.0009812, 0.7759, 0.6309, -0.5476, 0.5486, 0.6318, -0.2297, 0.2292, 0.9459, 0.2281, 0.2285, 0.9464, 0.5497, 0.5487, 0.6299, 0.0009812, 0.7759, 0.6309, -0.0004572, 0.3237, 0.9462, 0.3226, -1.013e-08, 0.9465, 0.777, 2.215e-08, 0.6295, 0.5497, 0.5487, 0.6299, 0.2281, 0.2285, 0.9464, 0.2281, -0.2285, 0.9464, 0.5497, -0.5487, 0.6299, 0.777, 2.215e-08, 0.6295, 0.3226, -1.013e-08, 0.9465, -0.0004568, -0.3237, 0.9462, 0.0009814, -0.7759, 0.6309, 0.5497, -0.5487, 0.6299, 0.2281, -0.2285, 0.9464, -0.2297, -0.2292, 0.9459, -0.5476, -0.5486, 0.6318, 0.0009814, -0.7759, 0.6309, -0.0004568, -0.3237, 0.9462, -0.3249, -4.056e-08, 0.9458, -0.7748, -1.655e-07, 0.6322, -0.5476, -0.5486, 0.6318, -0.2297, -0.2292, 0.9459, 0.5188, -0.7026, 0.487, 0.2785, -0.3772, 0.8833, 0.4298, -0.1874, 0.8833, 0.8006, -0.3491, 0.487, -0.8679, -0.09794, 0.487, -0.4659, -0.05258, 0.8833, -0.3772, -0.2785, 0.8833, -0.7026, -0.5188, 0.487, 0.8006, -0.3491, 0.487, 0.4298, -0.1874, 0.8833, 0.4659, 0.05258, 0.8833, 0.8679, 0.09794, 0.487, -0.7026, -0.5188, 0.487, -0.3772, -0.2785, 0.8833, -0.1874, -0.4298, 0.8833, -0.3491, -0.8006, 0.487, 0.8679, 0.09794, 0.487, 0.4659, 0.05258, 0.8833, 0.3772, 0.2785, 0.8833, 0.7026, 0.5188, 0.487, -0.3491, -0.8006, 0.487, -0.1874, -0.4298, 0.8833, 0.05258, -0.4659, 0.8833, 0.09794, -0.8679, 0.487, 0.7026, 0.5188, 0.487, 0.3772, 0.2785, 0.8833, 0.1874, 0.4298, 0.8833, 0.3491, 0.8006, 0.487, -0.8006, 0.3491, 0.487, -0.4298, 0.1874, 0.8833, -0.4659, -0.05258, 0.8833, -0.8679, -0.09794, 0.487, 0.09794, -0.8679, 0.487, 0.05258, -0.4659, 0.8833, 0.2785, -0.3772, 0.8833, 0.5188, -0.7026, 0.487, -0.5188, 0.7026, 0.487, -0.2785, 0.3772, 0.8833, -0.4298, 0.1874, 0.8833, -0.8006, 0.3491, 0.487, -0.09794, 0.8679, 0.487, -0.05258, 0.4659, 0.8833, -0.2785, 0.3772, 0.8833, -0.5188, 0.7026, 0.487, 0.3491, 0.8006, 0.487, 0.1874, 0.4298, 0.8833, -0.05258, 0.4659, 0.8833, -0.09794, 0.8679, 0.487, -0.3491, -0.8006, 0.487, 0.09794, -0.8679, 0.487, 0.1059, -0.9389, -0.3276, -0.3777, -0.866, -0.3276, 0.3902, -0.8577, -0.3347, 0.3902, -0.8577, 0.3347, -0.3902, -0.8577, 0.3347, -0.3902, -0.8577, -0.3347, 0.907, 0.2978, -0.2978, 0.907, 0.2978, 0.2978, 0.907, -0.2978, 0.2978, 0.907, -0.2978, -0.2978, 0.3902, 0.3347, 0.8577, -0.3902, 0.3347, 0.8577, -0.3902, -0.3347, 0.8577, 0.3902, -0.3347, 0.8577, -0.907, -0.2978, -0.2978, -0.907, -0.2978, 0.2978, -0.907, 0.2978, 0.2978, -0.907, 0.2978, -0.2978, -0.3902, 0.8577, -0.3347, -0.3902, 0.8577, 0.3347, 0.3902, 0.8577, 0.3347, 0.3902, 0.8577, -0.3347, -0.3902, -0.3347, -0.8577, -0.3902, -0.8577, -0.3347, -0.907, -0.2978, -0.2978, -0.3902, -0.8577, 0.3347, -0.3902, -0.3347, 0.8577, -0.907, -0.2978, 0.2978, -0.3902, 0.3347, -0.8577, -0.907, 0.2978, -0.2978, -0.3902, 0.8577, -0.3347, -0.3902, 0.3347, 0.8577, -0.3902, 0.8577, 0.3347, -0.907, 0.2978, 0.2978, 0.3902, -0.3347, -0.8577, 0.907, -0.2978, -0.2978, 0.3902, -0.8577, -0.3347, 0.3902, -0.3347, 0.8577, 0.3902, -0.8577, 0.3347, 0.907, -0.2978, 0.2978, 0.3902, 0.3347, -0.8577, 0.3902, 0.8577, -0.3347, 0.907, 0.2978, -0.2978, 0.3902, 0.3347, 0.8577, 0.907, 0.2978, 0.2978, 0.3902, 0.8577, 0.3347, -0.3902, 0.3347, -0.8577, -0.3902, -0.3347, -0.8577, -0.907, -0.2978, -0.2978, -0.907, 0.2978, -0.2978, -0.3902, -0.8577, -0.3347, -0.3902, -0.8577, 0.3347, -0.907, -0.2978, 0.2978, -0.907, -0.2978, -0.2978, -0.3902, -0.3347, 0.8577, -0.3902, 0.3347, 0.8577, -0.907, 0.2978, 0.2978, -0.907, -0.2978, 0.2978, -0.3902, 0.8577, 0.3347, -0.3902, 0.8577, -0.3347, -0.907, 0.2978, -0.2978, -0.907, 0.2978, 0.2978, 0.3902, 0.3347, -0.8577, -0.3902, 0.3347, -0.8577, -0.3902, 0.8577, -0.3347, 0.3902, 0.8577, -0.3347, -0.3902, 0.3347, 0.8577, 0.3902, 0.3347, 0.8577, 0.3902, 0.8577, 0.3347, -0.3902, 0.8577, 0.3347, 0.907, 0.2978, 0.2978, 0.907, 0.2978, -0.2978, 0.3902, 0.8577, -0.3347, 0.3902, 0.8577, 0.3347, 0.3902, -0.3347, -0.8577, 0.3902, 0.3347, -0.8577, 0.907, 0.2978, -0.2978, 0.907, -0.2978, -0.2978, 0.3902, 0.3347, 0.8577, 0.3902, -0.3347, 0.8577, 0.907, -0.2978, 0.2978, 0.907, 0.2978, 0.2978, 0.3902, -0.8577, 0.3347, 0.3902, -0.8577, -0.3347, 0.907, -0.2978, -0.2978, 0.907, -0.2978, 0.2978, -0.3902, -0.3347, -0.8577, 0.3902, -0.3347, -0.8577, 0.3902, -0.8577, -0.3347, -0.3902, -0.8577, -0.3347, 0.3902, -0.3347, 0.8577, -0.3902, -0.3347, 0.8577, -0.3902, -0.8577, 0.3347, 0.3902, -0.8577, 0.3347, -0.3902, 0.3347, -0.8577, 0.3902, 0.3347, -0.8577, 0.3902, -0.3347, -0.8577, -0.3902, -0.3347, -0.8577, 0.3902, -0.8577, -0.3347, 0.3902, -0.8577, 0.3347, -0.3902, -0.8577, 0.3347, -0.3902, -0.8577, -0.3347, 0.907, 0.2978, -0.2978, 0.907, 0.2978, 0.2978, 0.907, -0.2978, 0.2978, 0.907, -0.2978, -0.2978, 0.3902, 0.3347, 0.8577, -0.3902, 0.3347, 0.8577, -0.3902, -0.3347, 0.8577, 0.3902, -0.3347, 0.8577, -0.907, -0.2978, -0.2978, -0.907, -0.2978, 0.2978, -0.907, 0.2978, 0.2978, -0.907, 0.2978, -0.2978, -0.3902, 0.8577, -0.3347, -0.3902, 0.8577, 0.3347, 0.3902, 0.8577, 0.3347, 0.3902, 0.8577, -0.3347, -0.3902, -0.3347, -0.8577, -0.3902, -0.8577, -0.3347, -0.907, -0.2978, -0.2978, -0.3902, -0.8577, 0.3347, -0.3902, -0.3347, 0.8577, -0.907, -0.2978, 0.2978, -0.3902, 0.3347, -0.8577, -0.907, 0.2978, -0.2978, -0.3902, 0.8577, -0.3347, -0.3902, 0.3347, 0.8577, -0.3902, 0.8577, 0.3347, -0.907, 0.2978, 0.2978, 0.3902, -0.3347, -0.8577, 0.907, -0.2978, -0.2978, 0.3902, -0.8577, -0.3347, 0.3902, -0.3347, 0.8577, 0.3902, -0.8577, 0.3347, 0.907, -0.2978, 0.2978, 0.3902, 0.3347, -0.8577, 0.3902, 0.8577, -0.3347, 0.907, 0.2978, -0.2978, 0.3902, 0.3347, 0.8577, 0.907, 0.2978, 0.2978, 0.3902, 0.8577, 0.3347, -0.3902, 0.3347, -0.8577, -0.3902, -0.3347, -0.8577, -0.907, -0.2978, -0.2978, -0.907, 0.2978, -0.2978, -0.3902, -0.8577, -0.3347, -0.3902, -0.8577, 0.3347, -0.907, -0.2978, 0.2978, -0.907, -0.2978, -0.2978, -0.3902, -0.3347, 0.8577, -0.3902, 0.3347, 0.8577, -0.907, 0.2978, 0.2978, -0.907, -0.2978, 0.2978, -0.3902, 0.8577, 0.3347, -0.3902, 0.8577, -0.3347, -0.907, 0.2978, -0.2978, -0.907, 0.2978, 0.2978, 0.3902, 0.3347, -0.8577, -0.3902, 0.3347, -0.8577, -0.3902, 0.8577, -0.3347, 0.3902, 0.8577, -0.3347, -0.3902, 0.3347, 0.8577, 0.3902, 0.3347, 0.8577, 0.3902, 0.8577, 0.3347, -0.3902, 0.8577, 0.3347, 0.907, 0.2978, 0.2978, 0.907, 0.2978, -0.2978, 0.3902, 0.8577, -0.3347, 0.3902, 0.8577, 0.3347, 0.3902, -0.3347, -0.8577, 0.3902, 0.3347, -0.8577, 0.907, 0.2978, -0.2978, 0.907, -0.2978, -0.2978, 0.3902, 0.3347, 0.8577, 0.3902, -0.3347, 0.8577, 0.907, -0.2978, 0.2978, 0.907, 0.2978, 0.2978, 0.3902, -0.8577, 0.3347, 0.3902, -0.8577, -0.3347, 0.907, -0.2978, -0.2978, 0.907, -0.2978, 0.2978, -0.3902, -0.3347, -0.8577, 0.3902, -0.3347, -0.8577, 0.3902, -0.8577, -0.3347, -0.3902, -0.8577, -0.3347, 0.3902, -0.3347, 0.8577, -0.3902, -0.3347, 0.8577, -0.3902, -0.8577, 0.3347, 0.3902, -0.8577, 0.3347, -0.3902, 0.3347, -0.8577, 0.3902, 0.3347, -0.8577, 0.3902, -0.3347, -0.8577, -0.3902, -0.3347, -0.8577])] * 3)])

# ---- objects
ob_light = bpy.data.objects.new('Light', light_light)
ob_camera = bpy.data.objects.new('Camera', cam_camera)
ob_cylinder = bpy.data.objects.new('Cylinder', me_cylinder)

# ---- transforms, parenting, visibility, modifiers, constraints
ob_light.location = (4.076, 1.005, 5.904)
ob_light.rotation_euler = (0.6503, 0.05522, 1.866)
ob_light.lock_rotations_4d = False
ob_light.empty_display_type = 'ARROWS'
ob_light.color = (0.0, 0.0, 0.0, 0.0)
ob_light.lineart.crease_threshold = 0.0
ob_camera.location = (7.359, -6.926, 4.958)
ob_camera.rotation_euler = (1.109, 0.0, 0.8149)
ob_camera.lock_rotations_4d = False
ob_camera.empty_display_type = 'ARROWS'
ob_camera.color = (0.0, 0.0, 0.0, 0.0)
ob_camera.display_type = 'WIRE'
ob_camera.lineart.crease_threshold = 0.0
ob_cylinder.location = (0.0, 0.0, 0.0)
ob_cylinder.rotation_euler = (-1.629e-07, 0.0, 0.0)
ob_cylinder.color = (0.8, 0.8, 0.8, 1.0)

# ---- collection membership
col_collection.objects.link(ob_light)
col_collection.objects.link(ob_camera)
col_collection.objects.link(ob_cylinder)

# ---- scene / render settings (as saved in the file)
scene.camera = ob_camera
scene.frame_start = 1; scene.frame_end = 250; scene.frame_set(1)
scene.render.engine = 'BLENDER_EEVEE_NEXT'
scene.cycles.sampling_pattern = 'TABULATED_SOBOL'
scene.view_settings.view_transform = 'Filmic'
bpy.context.view_layer.update()
